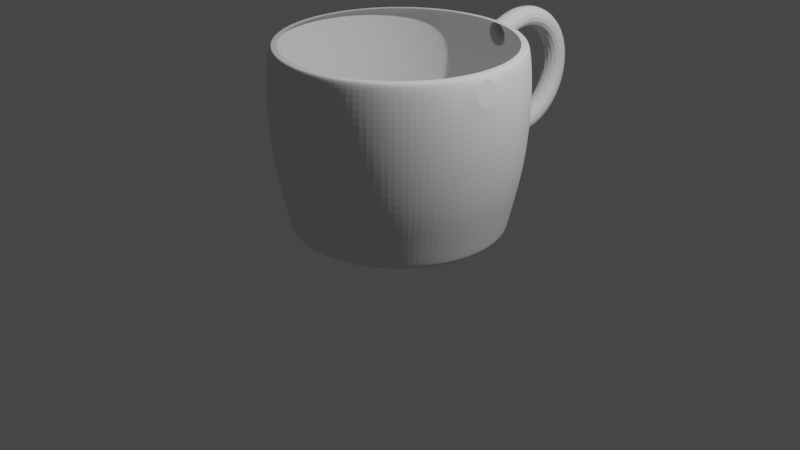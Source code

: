 # Source: mug.blend  (saved by Blender 3.2.14; exported with 4.5.12 LTS)
import bpy
from mathutils import Matrix  # noqa: F401  (used for matrix-valued properties, if any)

bpy.ops.wm.read_factory_settings(use_empty=True)
scene = bpy.context.scene
scene.name = 'Scene'

# ---- collections
col_collection = bpy.data.collections.new('Collection'); scene.collection.children.link(col_collection)

# ---- world
world_world = bpy.data.worlds.new('World'); scene.world = world_world
world_world.use_nodes = True; world_world.node_tree.nodes.clear()
_N = world_world.node_tree.nodes; _L = world_world.node_tree.links
n0 = _N.new('ShaderNodeOutputWorld'); n0.name = 'World Output'; n0.location = (300, 300)
n1 = _N.new('ShaderNodeBackground'); n1.name = 'Background'; n1.location = (10, 300)
n1.inputs[0].default_value = (0.05088, 0.05088, 0.05088, 1.0)
_L.new(n1.outputs[0], n0.inputs[0])
n0.is_active_output = True
world_world.color = (0.05088, 0.05088, 0.05088)
world_world.use_sun_shadow = False
world_world.sun_shadow_jitter_overblur = 0.0

# ---- cameras
cam_camera = bpy.data.cameras.new('Camera')
cam_camera.clip_end = 100.0
cam_camera.ortho_scale = 7.314

# ---- lights
light_light = bpy.data.lights.new('Light', 'POINT')
light_light.transmission_factor = 0.0
light_light.energy = 1000.0
light_light.shadow_soft_size = 0.1
light_light.shadow_maximum_resolution = 0.006
light_light.use_absolute_resolution = True

# ---- meshes
me_circle = bpy.data.meshes.new('Circle')
me_circle.from_pydata([(1.545e-11, 1.008, -0.008799), (-0.1967, 0.9889, -0.008799), (-0.3859, 0.9315, -0.008799), (-0.5602, 0.8384, -0.008799), (-0.713, 0.713, -0.008799), (-0.8384, 0.5602, -0.008799), (-0.9315, 0.3859, -0.008799), (-0.9889, 0.1967, -0.008799), (-1.008, -4.398e-08, -0.008799), (-0.9889, -0.1967, -0.008799), (-0.9315, -0.3859, -0.008799), (-0.8384, -0.5602, -0.008799), (-0.713, -0.713, -0.008799), (-0.5602, -0.8384, -0.008799), (-0.3859, -0.9315, -0.008799), (-0.1967, -0.9889, -0.008799), (8.816e-08, -1.008, -0.008799), (0.1967, -0.9889, -0.008799), (0.3859, -0.9315, -0.008799), (0.5602, -0.8384, -0.008799), (0.713, -0.713, -0.008799), (0.8384, -0.5602, -0.008799), (0.9315, -0.3859, -0.008799), (0.9889, -0.1967, -0.008799), (1.008, 1.212e-08, -0.008799), (0.9889, 0.1967, -0.008799), (0.9315, 0.3859, -0.008799), (0.8384, 0.5602, -0.008799), (0.713, 0.713, -0.008799), (0.5602, 0.8384, -0.008799), (0.3859, 0.9315, -0.008799), (0.1967, 0.9889, -0.008799), (1.522e-09, 1.15, 1.857), (-0.2244, 1.128, 1.857), (-0.4402, 1.063, 1.857), (-0.639, 0.9564, 1.857), (-0.8133, 0.8133, 1.857), (-0.9564, 0.639, 1.857), (-1.063, 0.4402, 1.857), (-1.128, 0.2244, 1.857), (-1.15, -4.783e-08, 1.857), (-1.128, -0.2244, 1.857), (-1.063, -0.4402, 1.857), (-0.9564, -0.639, 1.857), (-0.8133, -0.8133, 1.857), (-0.639, -0.9564, 1.857), (-0.4402, -1.063, 1.857), (-0.2244, -1.128, 1.857), (1.021e-07, -1.15, 1.857), (0.2244, -1.128, 1.857), (0.4402, -1.063, 1.857), (0.639, -0.9564, 1.857), (0.8133, -0.8133, 1.857), (0.9564, -0.639, 1.857), (1.063, -0.4402, 1.857), (1.128, -0.2244, 1.857), (1.15, 1.616e-08, 1.857), (1.128, 0.2244, 1.857), (1.063, 0.4402, 1.857), (0.9564, 0.639, 1.857), (0.8133, 0.8133, 1.857), (0.639, 0.9564, 1.857), (0.4402, 1.063, 1.857), (0.2244, 1.128, 1.857), (-3.198e-09, 0.7735, -0.02495), (-0.1509, 0.7586, -0.02495), (-0.296, 0.7146, -0.02495), (-0.4297, 0.6431, -0.02495), (-0.5469, 0.5469, -0.02495), (-0.6431, 0.4297, -0.02495), (-0.7146, 0.296, -0.02495), (-0.7586, 0.1509, -0.02495), (-0.7735, -3.805e-08, -0.02495), (-0.7586, -0.1509, -0.02495), (-0.7146, -0.296, -0.02495), (-0.6431, -0.4297, -0.02495), (-0.5469, -0.5469, -0.02495), (-0.4297, -0.6431, -0.02495), (-0.296, -0.7146, -0.02495), (-0.1509, -0.7586, -0.02495), (6.442e-08, -0.7735, -0.02495), (0.1509, -0.7586, -0.02495), (0.296, -0.7146, -0.02495), (0.4297, -0.6431, -0.02495), (0.5469, -0.5469, -0.02495), (0.6431, -0.4297, -0.02495), (0.7146, -0.296, -0.02495), (0.7586, -0.1509, -0.02495), (0.7735, 4.984e-09, -0.02495), (0.7586, 0.1509, -0.02495), (0.7146, 0.296, -0.02495), (0.6431, 0.4297, -0.02495), (0.5469, 0.5469, -0.02495), (0.4297, 0.6431, -0.02495), (0.296, 0.7146, -0.02495), (0.1509, 0.7586, -0.02495), (-3.196e-09, 0.772, -0.07223), (-0.1506, 0.7572, -0.07223), (-0.2954, 0.7132, -0.07223), (-0.4289, 0.6419, -0.07223), (-0.5459, 0.5459, -0.07223), (-0.6419, 0.4289, -0.07223), (-0.7132, 0.2954, -0.07223), (-0.7572, 0.1506, -0.07223), (-0.772, -3.8e-08, -0.07223), (-0.7572, -0.1506, -0.07223), (-0.7132, -0.2954, -0.07223), (-0.6419, -0.4289, -0.07223), (-0.5459, -0.5459, -0.07223), (-0.4289, -0.6419, -0.07223), (-0.2954, -0.7132, -0.07223), (-0.1506, -0.7572, -0.07223), (6.43e-08, -0.772, -0.07223), (0.1506, -0.7572, -0.07223), (0.2954, -0.7132, -0.07223), (0.4289, -0.6419, -0.07223), (0.5459, -0.5459, -0.07223), (0.6419, -0.4289, -0.07223), (0.7132, -0.2954, -0.07223), (0.7572, -0.1506, -0.07223), (0.772, 4.953e-09, -0.07223), (0.7572, 0.1506, -0.07223), (0.7132, 0.2954, -0.07223), (0.6419, 0.4289, -0.07223), (0.5459, 0.5459, -0.07223), (0.4289, 0.6419, -0.07223), (0.2954, 0.7132, -0.07223), (0.1506, 0.7572, -0.07223), (-4.323e-09, 0.7133, -0.08781), (-0.1392, 0.6996, -0.08781), (-0.273, 0.659, -0.08781), (-0.3963, 0.5931, -0.08781), (-0.5044, 0.5044, -0.08781), (-0.5931, 0.3963, -0.08781), (-0.659, 0.273, -0.08781), (-0.6996, 0.1392, -0.08781), (-0.7133, -3.708e-08, -0.08781), (-0.6996, -0.1392, -0.08781), (-0.659, -0.273, -0.08781), (-0.5931, -0.3963, -0.08781), (-0.5044, -0.5044, -0.08781), (-0.3963, -0.5931, -0.08781), (-0.273, -0.659, -0.08781), (-0.1392, -0.6996, -0.08781), (5.803e-08, -0.7133, -0.08781), (0.1392, -0.6996, -0.08781), (0.273, -0.659, -0.08781), (0.3963, -0.5931, -0.08781), (0.5044, -0.5044, -0.08781), (0.5931, -0.3963, -0.08781), (0.659, -0.273, -0.08781), (0.6996, -0.1392, -0.08781), (0.7133, 2.602e-09, -0.08781), (0.6996, 0.1392, -0.08781), (0.659, 0.273, -0.08781), (0.5931, 0.3963, -0.08781), (0.5044, 0.5044, -0.08781), (0.3963, 0.5931, -0.08781), (0.273, 0.659, -0.08781), (0.1392, 0.6996, -0.08781), (-4.325e-09, 0.7138, -0.04729), (-0.1393, 0.7001, -0.04729), (-0.2732, 0.6595, -0.04729), (-0.3966, 0.5935, -0.04729), (-0.5048, 0.5048, -0.04729), (-0.5935, 0.3966, -0.04729), (-0.6595, 0.2732, -0.04729), (-0.7001, 0.1393, -0.04729), (-0.7138, -3.71e-08, -0.04729), (-0.7001, -0.1393, -0.04729), (-0.6595, -0.2732, -0.04729), (-0.5935, -0.3966, -0.04729), (-0.5048, -0.5048, -0.04729), (-0.3966, -0.5935, -0.04729), (-0.2732, -0.6595, -0.04729), (-0.1393, -0.7001, -0.04729), (5.808e-08, -0.7138, -0.04729), (0.1393, -0.7001, -0.04729), (0.2732, -0.6595, -0.04729), (0.3966, -0.5935, -0.04729), (0.5048, -0.5048, -0.04729), (0.5935, -0.3966, -0.04729), (0.6595, -0.2732, -0.04729), (0.7001, -0.1393, -0.04729), (0.7138, 2.613e-09, -0.04729), (0.7001, 0.1393, -0.04729), (0.6595, 0.2732, -0.04729), (0.5935, 0.3966, -0.04729), (0.5048, 0.5048, -0.04729), (0.3966, 0.5935, -0.04729), (0.2732, 0.6595, -0.04729), (0.1393, 0.7001, -0.04729), (-2.304e-11, 0.003801, -0.02249), (-0.0007416, 0.003728, -0.02249), (-0.001455, 0.003512, -0.02249), (-0.002112, 0.00316, -0.02249), (-0.002688, 0.002688, -0.02249), (-0.00316, 0.002112, -0.02249), (-0.003512, 0.001455, -0.02249), (-0.003728, 0.0007415, -0.02249), (-0.003801, -1.317e-08, -0.02249), (-0.003728, -0.0007416, -0.02249), (-0.003512, -0.001455, -0.02249), (-0.003161, -0.002112, -0.02249), (-0.002688, -0.002688, -0.02249), (-0.002112, -0.003161, -0.02249), (-0.001455, -0.003512, -0.02249), (-0.0007416, -0.003728, -0.02249), (3.093e-10, -0.003801, -0.02249), (0.0007416, -0.003728, -0.02249), (0.001455, -0.003512, -0.02249), (0.002112, -0.003161, -0.02249), (0.002688, -0.002688, -0.02249), (0.00316, -0.002112, -0.02249), (0.003512, -0.001455, -0.02249), (0.003728, -0.0007416, -0.02249), (0.003801, -1.296e-08, -0.02249), (0.003728, 0.0007415, -0.02249), (0.003512, 0.001455, -0.02249), (0.003161, 0.002112, -0.02249), (0.002688, 0.002688, -0.02249), (0.002112, 0.00316, -0.02249), (0.001455, 0.003512, -0.02249), (0.0007416, 0.003728, -0.02249), (0.9542, -0.6376, 0.266), (1.01, -0.6746, 0.5637), (1.044, -0.6978, 0.892), (1.059, -0.7079, 1.23), (1.054, -0.7043, 1.558), (1.171, -0.4851, 1.558), (1.177, -0.4876, 1.23), (1.16, -0.4807, 0.892), (1.122, -0.4647, 0.5637), (1.06, -0.4392, 0.266), (-1.148, -4.845e-08, 0.266), (-1.214, -5.049e-08, 0.5637), (-1.256, -5.171e-08, 0.892), (-1.274, -5.217e-08, 1.23), (-1.268, -5.184e-08, 1.558), (-1.243, -0.2473, 1.558), (-1.25, -0.2486, 1.23), (-1.232, -0.245, 0.892), (-1.191, -0.2369, 0.5637), (-1.126, -0.2239, 0.266), (1.243, -0.2473, 1.558), (1.25, -0.2486, 1.23), (1.232, -0.245, 0.892), (1.191, -0.2369, 0.5637), (1.126, -0.2239, 0.266), (-1.171, -0.4851, 1.558), (-1.177, -0.4876, 1.23), (-1.16, -0.4807, 0.892), (-1.122, -0.4647, 0.5637), (-1.06, -0.4392, 0.266), (1.268, 1.679e-08, 1.558), (1.274, 1.678e-08, 1.23), (1.256, 1.622e-08, 0.892), (1.214, 1.516e-08, 0.5637), (1.148, 1.356e-08, 0.266), (-1.054, -0.7043, 1.558), (-1.059, -0.7079, 1.23), (-1.044, -0.6978, 0.892), (-1.01, -0.6746, 0.5637), (-0.9542, -0.6376, 0.266), (1.243, 0.2473, 1.558), (1.25, 0.2486, 1.23), (1.232, 0.245, 0.892), (1.191, 0.2369, 0.5637), (1.126, 0.2239, 0.266), (-0.8964, -0.8964, 1.558), (-0.901, -0.901, 1.23), (-0.8881, -0.8881, 0.892), (-0.8586, -0.8586, 0.5637), (-0.8115, -0.8115, 0.266), (1.171, 0.4851, 1.558), (1.177, 0.4876, 1.23), (1.16, 0.4807, 0.892), (1.122, 0.4647, 0.5637), (1.06, 0.4392, 0.266), (-0.7043, -1.054, 1.558), (-0.7079, -1.059, 1.23), (-0.6978, -1.044, 0.892), (-0.6746, -1.01, 0.5637), (-0.6376, -0.9542, 0.266), (1.054, 0.7043, 1.558), (1.059, 0.7079, 1.23), (1.044, 0.6978, 0.892), (1.01, 0.6746, 0.5637), (0.9542, 0.6376, 0.266), (-0.4851, -1.171, 1.558), (-0.4876, -1.177, 1.23), (-0.4807, -1.16, 0.892), (-0.4647, -1.122, 0.5637), (-0.4392, -1.06, 0.266), (-3.92e-09, 1.148, 0.266), (-3.093e-09, 1.274, 1.23), (-2.757e-09, 1.268, 1.558), (-0.2473, 1.243, 1.558), (-0.2486, 1.25, 1.23), (-0.245, 1.232, 0.892), (-0.2369, 1.191, 0.5637), (-0.2239, 1.126, 0.266), (0.8964, 0.8964, 1.558), (0.901, 0.901, 1.23), (0.8881, 0.8881, 0.892), (0.8586, 0.8586, 0.5637), (0.8115, 0.8115, 0.266), (-0.2473, -1.243, 1.558), (-0.2486, -1.25, 1.23), (-0.245, -1.232, 0.892), (-0.2369, -1.191, 0.5637), (-0.2239, -1.126, 0.266), (-0.4851, 1.171, 1.558), (-0.4876, 1.177, 1.23), (-0.4807, 1.16, 0.892), (-0.4647, 1.122, 0.5637), (-0.4392, 1.06, 0.266), (0.7043, 1.054, 1.558), (0.7079, 1.059, 1.23), (0.6978, 1.044, 0.892), (0.6746, 1.01, 0.5637), (0.6376, 0.9542, 0.266), (1.101e-07, -1.268, 1.558), (1.104e-07, -1.274, 1.23), (1.086e-07, -1.256, 0.892), (1.046e-07, -1.214, 0.5637), (9.856e-08, -1.148, 0.266), (-0.7043, 1.054, 1.558), (-0.7079, 1.059, 1.23), (-0.6978, 1.044, 0.892), (-0.6746, 1.01, 0.5637), (-0.6376, 0.9542, 0.266), (0.4851, 1.171, 1.558), (0.4876, 1.177, 1.23), (0.4807, 1.16, 0.892), (0.4647, 1.122, 0.5637), (0.4392, 1.06, 0.266), (0.2473, -1.243, 1.558), (0.2486, -1.25, 1.23), (0.245, -1.232, 0.892), (0.2369, -1.191, 0.5637), (0.2239, -1.126, 0.266), (-0.8964, 0.8964, 1.558), (-0.901, 0.901, 1.23), (-0.8881, 0.8881, 0.892), (-0.8586, 0.8586, 0.5637), (-0.8115, 0.8115, 0.266), (0.2473, 1.243, 1.558), (0.2486, 1.25, 1.23), (0.2239, 1.126, 0.266), (0.4851, -1.171, 1.558), (0.4876, -1.177, 1.23), (0.4807, -1.16, 0.892), (0.4647, -1.122, 0.5637), (0.4392, -1.06, 0.266), (-1.054, 0.7043, 1.558), (-1.059, 0.7079, 1.23), (-1.044, 0.6978, 0.892), (-1.01, 0.6746, 0.5637), (-0.9542, 0.6376, 0.266), (0.7043, -1.054, 1.558), (0.7079, -1.059, 1.23), (0.6978, -1.044, 0.892), (0.6746, -1.01, 0.5637), (0.6376, -0.9542, 0.266), (-1.171, 0.4851, 1.558), (-1.177, 0.4876, 1.23), (-1.16, 0.4807, 0.892), (-1.122, 0.4647, 0.5637), (-1.06, 0.4392, 0.266), (0.8964, -0.8964, 1.558), (0.901, -0.901, 1.23), (0.8881, -0.8881, 0.892), (0.8586, -0.8586, 0.5637), (0.8115, -0.8115, 0.266), (-1.243, 0.2473, 1.558), (-1.25, 0.2486, 1.23), (-1.232, 0.245, 0.892), (-1.191, 0.2369, 0.5637), (-1.126, 0.2239, 0.266), (-0.9795, -0.6545, 1.856), (-1.003, -0.6699, 1.854), (-1.088, -0.4508, 1.856), (-1.114, -0.4614, 1.854), (-1.155, -0.2298, 1.856), (-1.183, -0.2352, 1.854), (-1.178, -4.877e-08, 1.856), (-1.206, -4.97e-08, 1.854), (-1.155, 0.2298, 1.856), (-1.183, 0.2352, 1.854), (-1.088, 0.4508, 1.856), (-1.114, 0.4614, 1.854), (-0.9795, 0.6545, 1.856), (-1.003, 0.6699, 1.854), (0.2298, 1.155, 1.856), (0.2352, 1.183, 1.854), (-0.833, 0.833, 1.856), (-0.8526, 0.8526, 1.854), (0.4508, 1.088, 1.856), (0.4614, 1.114, 1.854), (-0.6545, 0.9795, 1.856), (-0.6699, 1.003, 1.854), (0.6545, 0.9795, 1.856), (0.6699, 1.003, 1.854), (-0.4508, 1.088, 1.856), (-0.4614, 1.114, 1.854), (0.833, 0.833, 1.856), (0.8526, 0.8526, 1.854), (-1.108e-09, 1.206, 1.854), (2.07e-10, 1.178, 1.856), (-0.2298, 1.155, 1.856), (-0.2352, 1.183, 1.854), (1.114, 0.4614, 1.854), (1.088, 0.4508, 1.856), (0.9795, 0.6545, 1.856), (1.003, 0.6699, 1.854), (-0.833, -0.833, 1.856), (-0.8526, -0.8526, 1.854), (-0.6545, -0.9795, 1.856), (-0.6699, -1.003, 1.854), (-0.4508, -1.088, 1.856), (-0.4614, -1.114, 1.854), (-0.2298, -1.155, 1.856), (-0.2352, -1.183, 1.854), (1.038e-07, -1.178, 1.856), (1.056e-07, -1.206, 1.854), (0.2298, -1.155, 1.856), (0.2352, -1.183, 1.854), (0.4508, -1.088, 1.856), (0.4614, -1.114, 1.854), (0.6545, -0.9795, 1.856), (0.6699, -1.003, 1.854), (0.833, -0.833, 1.856), (0.8526, -0.8526, 1.854), (0.9795, -0.6545, 1.856), (1.003, -0.6699, 1.854), (1.088, -0.4508, 1.856), (1.114, -0.4614, 1.854), (1.155, -0.2298, 1.856), (1.183, -0.2352, 1.854), (1.178, 1.617e-08, 1.856), (1.206, 1.617e-08, 1.854), (1.155, 0.2298, 1.856), (1.183, 0.2352, 1.854), (-0.2357, 1.185, 1.854), (-0.2412, 1.213, 1.828), (-2.452e-09, 1.236, 1.828), (-1.231e-09, 1.208, 1.854), (-0.4624, 1.116, 1.854), (-0.4732, 1.142, 1.828), (-0.6713, 1.005, 1.854), (-0.6869, 1.028, 1.828), (-0.8545, 0.8545, 1.854), (-0.8743, 0.8743, 1.828), (-1.005, 0.6713, 1.854), (-1.028, 0.6869, 1.828), (-1.116, 0.4624, 1.854), (-1.142, 0.4732, 1.828), (-1.185, 0.2357, 1.854), (-1.213, 0.2412, 1.828), (-1.208, -4.978e-08, 1.854), (-1.236, -5.073e-08, 1.828), (-1.185, -0.2357, 1.854), (-1.213, -0.2412, 1.828), (-1.116, -0.4624, 1.854), (-1.142, -0.4732, 1.828), (-1.005, -0.6713, 1.854), (-1.028, -0.6869, 1.828), (-0.8545, -0.8545, 1.854), (-0.8743, -0.8743, 1.828), (-0.6713, -1.005, 1.854), (-0.6869, -1.028, 1.828), (-0.4624, -1.116, 1.854), (-0.4732, -1.142, 1.828), (-0.2357, -1.185, 1.854), (-0.2412, -1.213, 1.828), (1.057e-07, -1.208, 1.854), (1.075e-07, -1.236, 1.828), (0.2357, -1.185, 1.854), (0.2412, -1.213, 1.828), (0.4624, -1.116, 1.854), (0.4732, -1.142, 1.828), (0.6713, -1.005, 1.854), (0.6869, -1.028, 1.828), (0.8545, -0.8545, 1.854), (0.8743, -0.8743, 1.828), (1.005, -0.6713, 1.854), (1.028, -0.6869, 1.828), (1.116, -0.4624, 1.854), (1.142, -0.4732, 1.828), (1.185, -0.2357, 1.854), (1.213, -0.2412, 1.828), (1.208, 1.617e-08, 1.854), (1.236, 1.623e-08, 1.828), (1.185, 0.2357, 1.854), (1.213, 0.2412, 1.828), (1.116, 0.4624, 1.854), (1.142, 0.4732, 1.828), (1.005, 0.6713, 1.854), (1.028, 0.6869, 1.828), (0.8545, 0.8545, 1.854), (0.8743, 0.8743, 1.828), (0.6713, 1.005, 1.854), (0.6869, 1.028, 1.828), (0.4624, 1.116, 1.854), (0.4732, 1.142, 1.828), (0.2357, 1.185, 1.854), (0.2412, 1.213, 1.828), (-0.2147, 1.079, 0.04561), (-0.2004, 1.008, -0.009898), (-0.2134, 1.073, 0.02755), (-0.211, 1.061, 0.0116), (-0.2078, 1.045, -0.0006773), (-0.2042, 1.027, -0.008086), (-9.813e-10, 1.027, -0.009898), (-4.09e-09, 1.101, 0.04561), (-1.95e-09, 1.047, -0.008086), (-2.794e-09, 1.065, -0.0006773), (-3.522e-09, 1.082, 0.0116), (-3.958e-09, 1.094, 0.02755), (-0.4212, 1.017, 0.04561), (-0.3932, 0.9492, -0.009898), (-0.4185, 1.01, 0.02755), (-0.4139, 0.9992, 0.0116), (-0.4077, 0.9843, -0.0006773), (-0.4006, 0.967, -0.008086), (-0.6114, 0.915, 0.04561), (-0.5708, 0.8543, -0.009898), (-0.6076, 0.9093, 0.02755), (-0.6009, 0.8993, 0.0116), (-0.5919, 0.8858, -0.0006773), (-0.5815, 0.8703, -0.008086), (-0.7782, 0.7782, 0.04561), (-0.7265, 0.7265, -0.009898), (-0.7733, 0.7733, 0.02755), (-0.7648, 0.7648, 0.0116), (-0.7533, 0.7533, -0.0006773), (-0.7401, 0.7401, -0.008086), (-0.915, 0.6114, 0.04561), (-0.8543, 0.5708, -0.009898), (-0.9093, 0.6076, 0.02755), (-0.8993, 0.6009, 0.0116), (-0.8858, 0.5919, -0.0006773), (-0.8703, 0.5815, -0.008086), (-1.017, 0.4212, 0.04561), (-0.9492, 0.3932, -0.009898), (-1.01, 0.4185, 0.02755), (-0.9992, 0.4139, 0.0116), (-0.9843, 0.4077, -0.0006773), (-0.967, 0.4006, -0.008086), (-1.079, 0.2147, 0.04561), (-1.008, 0.2004, -0.009898), (-1.073, 0.2134, 0.02755), (-1.061, 0.211, 0.0116), (-1.045, 0.2078, -0.0006773), (-1.027, 0.2042, -0.008086), (-1.101, -4.702e-08, 0.04561), (-1.027, -4.462e-08, -0.009898), (-1.094, -4.683e-08, 0.02755), (-1.082, -4.642e-08, 0.0116), (-1.065, -4.59e-08, -0.0006773), (-1.047, -4.529e-08, -0.008086), (-1.079, -0.2147, 0.04561), (-1.008, -0.2004, -0.009898), (-1.073, -0.2134, 0.02755), (-1.061, -0.211, 0.0116), (-1.045, -0.2078, -0.0006773), (-1.027, -0.2042, -0.008086), (-1.017, -0.4212, 0.04561), (-0.9492, -0.3932, -0.009898), (-1.01, -0.4185, 0.02755), (-0.9992, -0.4139, 0.0116), (-0.9843, -0.4077, -0.0006773), (-0.967, -0.4006, -0.008086), (-0.915, -0.6114, 0.04561), (-0.8543, -0.5708, -0.009898), (-0.9093, -0.6076, 0.02755), (-0.8993, -0.6009, 0.0116), (-0.8858, -0.5919, -0.0006773), (-0.8703, -0.5815, -0.008086), (-0.7782, -0.7782, 0.04561), (-0.7265, -0.7265, -0.009898), (-0.7733, -0.7733, 0.02755), (-0.7648, -0.7648, 0.0116), (-0.7533, -0.7533, -0.0006773), (-0.7401, -0.7401, -0.008086), (-0.6114, -0.915, 0.04561), (-0.5708, -0.8543, -0.009898), (-0.6076, -0.9093, 0.02755), (-0.6009, -0.8993, 0.0116), (-0.5919, -0.8858, -0.0006773), (-0.5815, -0.8703, -0.008086), (-0.4212, -1.017, 0.04561), (-0.3932, -0.9492, -0.009898), (-0.4185, -1.01, 0.02755), (-0.4139, -0.9992, 0.0116), (-0.4077, -0.9843, -0.0006773), (-0.4006, -0.967, -0.008086), (-0.2147, -1.079, 0.04561), (-0.2004, -1.008, -0.009898), (-0.2134, -1.073, 0.02755), (-0.211, -1.061, 0.0116), (-0.2078, -1.045, -0.0006773), (-0.2042, -1.027, -0.008086), (9.425e-08, -1.101, 0.04561), (8.935e-08, -1.027, -0.009898), (9.371e-08, -1.094, 0.02755), (9.284e-08, -1.082, 0.0116), (9.176e-08, -1.065, -0.0006773), (9.054e-08, -1.047, -0.008086), (0.2147, -1.079, 0.04561), (0.2004, -1.008, -0.009898), (0.2134, -1.073, 0.02755), (0.211, -1.061, 0.0116), (0.2078, -1.045, -0.0006773), (0.2042, -1.027, -0.008086), (0.4212, -1.017, 0.04561), (0.3932, -0.9492, -0.009898), (0.4185, -1.01, 0.02755), (0.4139, -0.9992, 0.0116), (0.4077, -0.9843, -0.0006773), (0.4006, -0.967, -0.008086), (0.6114, -0.915, 0.04561), (0.5708, -0.8543, -0.009898), (0.6076, -0.9093, 0.02755), (0.6009, -0.8993, 0.0116), (0.5919, -0.8858, -0.0006773), (0.5815, -0.8703, -0.008086), (0.7782, -0.7782, 0.04561), (0.7265, -0.7265, -0.009898), (0.7733, -0.7733, 0.02755), (0.7648, -0.7648, 0.0116), (0.7533, -0.7533, -0.0006773), (0.7401, -0.7401, -0.008086), (0.915, -0.6114, 0.04561), (0.8543, -0.5708, -0.009898), (0.9093, -0.6076, 0.02755), (0.8993, -0.6009, 0.0116), (0.8858, -0.5919, -0.0006773), (0.8703, -0.5815, -0.008086), (1.017, -0.4212, 0.04561), (0.9492, -0.3932, -0.009898), (1.01, -0.4185, 0.02755), (0.9992, -0.4139, 0.0116), (0.9843, -0.4077, -0.0006773), (0.967, -0.4006, -0.008086), (1.079, -0.2147, 0.04561), (1.008, -0.2004, -0.009898), (1.073, -0.2134, 0.02755), (1.061, -0.211, 0.0116), (1.045, -0.2078, -0.0006773), (1.027, -0.2042, -0.008086), (1.101, 1.243e-08, 0.04561), (1.027, 1.212e-08, -0.009898), (1.094, 1.228e-08, 0.02755), (1.082, 1.222e-08, 0.0116), (1.065, 1.217e-08, -0.0006773), (1.047, 1.211e-08, -0.008086), (1.079, 0.2147, 0.04561), (1.008, 0.2004, -0.009898), (1.073, 0.2134, 0.02755), (1.061, 0.211, 0.0116), (1.045, 0.2078, -0.0006773), (1.027, 0.2042, -0.008086), (1.017, 0.4212, 0.04561), (0.9492, 0.3932, -0.009898), (1.01, 0.4185, 0.02755), (0.9992, 0.4139, 0.0116), (0.9843, 0.4077, -0.0006773), (0.967, 0.4006, -0.008086), (0.915, 0.6114, 0.04561), (0.8543, 0.5708, -0.009898), (0.9093, 0.6076, 0.02755), (0.8993, 0.6009, 0.0116), (0.8858, 0.5919, -0.0006773), (0.8703, 0.5815, -0.008086), (0.7782, 0.7782, 0.04561), (0.7265, 0.7265, -0.009898), (0.7733, 0.7733, 0.02755), (0.7648, 0.7648, 0.0116), (0.7533, 0.7533, -0.0006773), (0.7401, 0.7401, -0.008086), (0.6114, 0.915, 0.04561), (0.5708, 0.8543, -0.009898), (0.6076, 0.9093, 0.02755), (0.6009, 0.8993, 0.0116), (0.5919, 0.8858, -0.0006773), (0.5815, 0.8703, -0.008086), (0.4212, 1.017, 0.04561), (0.3932, 0.9492, -0.009898), (0.4185, 1.01, 0.02755), (0.4139, 0.9992, 0.0116), (0.4077, 0.9843, -0.0006773), (0.4006, 0.967, -0.008086), (0.2147, 1.079, 0.04561), (0.2004, 1.008, -0.009898), (0.2134, 1.073, 0.02755), (0.211, 1.061, 0.0116), (0.2078, 1.045, -0.0006773), (0.2042, 1.027, -0.008086), (1.243, -0.2473, 1.558), (1.268, 1.679e-08, 1.558), (1.213, -0.2412, 1.828), (1.236, 1.623e-08, 1.828), (-2.757e-09, 1.268, 1.558), (0.2473, 1.243, 1.558), (-2.452e-09, 1.236, 1.828), (0.2412, 1.213, 1.828), (-2.757e-09, 1.268, 1.558), (0.2473, 1.243, 1.558), (-2.452e-09, 1.236, 1.828), (0.2412, 1.213, 1.828), (-2.757e-09, 1.268, 1.558), (0.2473, 1.243, 1.558), (-2.452e-09, 1.236, 1.828), (0.2412, 1.213, 1.828), (-2.757e-09, 1.268, 1.558), (0.2473, 1.243, 1.558), (-2.452e-09, 1.236, 1.828), (0.2412, 1.213, 1.828), (-2.757e-09, 1.268, 1.558), (0.2473, 1.243, 1.558), (-2.452e-09, 1.236, 1.828), (0.2412, 1.213, 1.828), (-2.757e-09, 1.268, 1.558), (0.2473, 1.243, 1.558), (-2.452e-09, 1.236, 1.828), (0.2412, 1.213, 1.828), (-2.757e-09, 1.268, 1.558), (0.2473, 1.243, 1.558), (-2.452e-09, 1.236, 1.828), (0.2412, 1.213, 1.828), (-2.757e-09, 1.268, 1.558), (0.2473, 1.243, 1.558), (-2.452e-09, 1.236, 1.828), (0.2412, 1.213, 1.828), (-2.757e-09, 1.268, 1.558), (0.2473, 1.243, 1.558), (-2.452e-09, 1.236, 1.828), (0.2412, 1.213, 1.828), (-2.757e-09, 1.268, 1.558), (0.2473, 1.243, 1.558), (-2.452e-09, 1.236, 1.828), (0.2412, 1.213, 1.828), (-2.757e-09, 1.268, 1.558), (0.2473, 1.243, 1.558), (-2.452e-09, 1.236, 1.828), (0.2412, 1.213, 1.828), (-2.757e-09, 1.268, 1.558), (0.2473, 1.243, 1.558), (-2.452e-09, 1.236, 1.828), (0.2412, 1.213, 1.828), (-2.757e-09, 1.404, 1.651), (0.2473, 1.381, 1.66), (-2.452e-09, 1.468, 1.915), (0.2412, 1.446, 1.924), (-2.757e-09, 1.564, 1.692), (0.2473, 1.546, 1.707), (-2.452e-09, 1.715, 1.917), (0.2412, 1.697, 1.933), (-2.757e-09, 1.728, 1.674), (0.2473, 1.716, 1.695), (-2.452e-09, 1.948, 1.834), (0.2412, 1.936, 1.854), (-2.757e-09, 1.876, 1.601), (0.2473, 1.872, 1.625), (-2.452e-09, 2.138, 1.675), (0.2412, 2.134, 1.698), (-2.757e-09, 1.99, 1.481), (0.2473, 1.994, 1.505), (-2.452e-09, 2.261, 1.46), (0.2412, 2.265, 1.484), (-2.757e-09, 2.055, 1.33), (0.2473, 2.068, 1.35), (-2.452e-09, 2.302, 1.216), (0.2412, 2.314, 1.237), (-2.757e-09, 2.064, 1.165), (0.2473, 2.083, 1.18), (-2.452e-09, 2.257, 0.9732), (0.2412, 2.275, 0.988), (-2.757e-09, 2.015, 1.007), (0.2473, 2.038, 1.015), (-2.452e-09, 2.13, 0.7608), (0.2412, 2.152, 0.7682), (-2.757e-09, 1.915, 0.8759), (0.2473, 1.939, 0.8751), (-2.452e-09, 1.938, 0.6051), (0.2412, 1.961, 0.6043), (-2.757e-09, 1.776, 0.7874), (0.2473, 1.798, 0.7782), (-2.452e-09, 1.703, 0.5254), (0.2412, 1.725, 0.5165), (-2.757e-09, 1.615, 0.7523), (0.2473, 1.633, 0.736), (-2.452e-09, 1.456, 0.5316), (0.2412, 1.474, 0.5156), (-2.757e-09, 1.451, 0.7752), (0.2473, 1.462, 0.7536), (-2.452e-09, 1.226, 0.6227), (-0.01058, 1.213, 0.5637), (-3.703e-09, 1.212, 0.5533), (0.01058, 1.213, 0.5637), (-3.38e-09, 1.266, 0.8862), (-0.01038, 1.256, 0.9028), (0.2551, 1.229, 0.9028), (0.2451, 1.242, 0.8862), (0.2471, 1.188, 0.5637), (0.238, 1.202, 0.5731), (0.2263, 1.192, 0.5637), (0.2364, 1.189, 0.5533), (-2.672e-09, 1.224, 0.6123), (-2.91e-09, 1.236, 0.6188), (-2.464e-09, 1.235, 0.6287), (0.2412, 1.247, 0.598), (0.2405, 1.229, 0.5949), (0.2415, 1.246, 0.6076)], [], [(622, 616, 354, 364), (269, 259, 467, 469), (610, 604, 326, 341), (259, 249, 465, 467), (604, 598, 311, 326), (249, 239, 463, 465), (598, 592, 293, 311), (239, 238, 461, 463), (592, 586, 283, 293), (238, 375, 459, 461), (586, 580, 273, 283), (375, 365, 457, 459), (580, 574, 263, 273), (365, 355, 455, 457), (405, 401, 450, 448), (574, 568, 253, 263), (355, 342, 453, 455), (347, 332, 505, 507), (568, 562, 243, 253), (342, 327, 451, 453), (332, 317, 503, 505), (562, 556, 234, 243), (327, 312, 449, 451), (317, 302, 501, 503), (556, 550, 379, 234), (347, 507, 707, 705), (302, 284, 499, 501), (550, 544, 369, 379), (312, 297, 445, 449), (415, 407, 500, 498), (544, 538, 359, 369), (515, 694, 349, 294), (13, 14, 78, 77), (0, 1, 65, 64), (27, 28, 92, 91), (14, 15, 79, 78), (1, 2, 66, 65), (28, 29, 93, 92), (15, 16, 80, 79), (2, 3, 67, 66), (29, 30, 94, 93), (16, 17, 81, 80), (3, 4, 68, 67), (30, 31, 95, 94), (17, 18, 82, 81), (4, 5, 69, 68), (31, 0, 64, 95), (18, 19, 83, 82), (5, 6, 70, 69), (19, 20, 84, 83), (6, 7, 71, 70), (20, 21, 85, 84), (7, 8, 72, 71), (21, 22, 86, 85), (8, 9, 73, 72), (22, 23, 87, 86), (9, 10, 74, 73), (23, 24, 88, 87), (10, 11, 75, 74), (24, 25, 89, 88), (11, 12, 76, 75), (25, 26, 90, 89), (12, 13, 77, 76), (26, 27, 91, 90), (88, 89, 121, 120), (75, 76, 108, 107), (89, 90, 122, 121), (76, 77, 109, 108), (90, 91, 123, 122), (77, 78, 110, 109), (64, 65, 97, 96), (91, 92, 124, 123), (78, 79, 111, 110), (65, 66, 98, 97), (92, 93, 125, 124), (79, 80, 112, 111), (66, 67, 99, 98), (93, 94, 126, 125), (80, 81, 113, 112), (67, 68, 100, 99), (94, 95, 127, 126), (81, 82, 114, 113), (68, 69, 101, 100), (95, 64, 96, 127), (82, 83, 115, 114), (69, 70, 102, 101), (83, 84, 116, 115), (70, 71, 103, 102), (84, 85, 117, 116), (71, 72, 104, 103), (85, 86, 118, 117), (72, 73, 105, 104), (86, 87, 119, 118), (73, 74, 106, 105), (87, 88, 120, 119), (74, 75, 107, 106), (115, 116, 148, 147), (102, 103, 135, 134), (116, 117, 149, 148), (103, 104, 136, 135), (117, 118, 150, 149), (104, 105, 137, 136), (118, 119, 151, 150), (105, 106, 138, 137), (119, 120, 152, 151), (106, 107, 139, 138), (120, 121, 153, 152), (107, 108, 140, 139), (121, 122, 154, 153), (108, 109, 141, 140), (122, 123, 155, 154), (109, 110, 142, 141), (96, 97, 129, 128), (123, 124, 156, 155), (110, 111, 143, 142), (97, 98, 130, 129), (124, 125, 157, 156), (111, 112, 144, 143), (98, 99, 131, 130), (125, 126, 158, 157), (112, 113, 145, 144), (99, 100, 132, 131), (126, 127, 159, 158), (113, 114, 146, 145), (100, 101, 133, 132), (127, 96, 128, 159), (114, 115, 147, 146), (101, 102, 134, 133), (139, 140, 172, 171), (153, 154, 186, 185), (140, 141, 173, 172), (154, 155, 187, 186), (141, 142, 174, 173), (128, 129, 161, 160), (155, 156, 188, 187), (142, 143, 175, 174), (129, 130, 162, 161), (156, 157, 189, 188), (143, 144, 176, 175), (130, 131, 163, 162), (157, 158, 190, 189), (144, 145, 177, 176), (131, 132, 164, 163), (158, 159, 191, 190), (145, 146, 178, 177), (132, 133, 165, 164), (159, 128, 160, 191), (146, 147, 179, 178), (133, 134, 166, 165), (147, 148, 180, 179), (134, 135, 167, 166), (148, 149, 181, 180), (135, 136, 168, 167), (149, 150, 182, 181), (136, 137, 169, 168), (150, 151, 183, 182), (137, 138, 170, 169), (151, 152, 184, 183), (138, 139, 171, 170), (152, 153, 185, 184), (174, 175, 207, 206), (161, 162, 194, 193), (188, 189, 221, 220), (175, 176, 208, 207), (162, 163, 195, 194), (189, 190, 222, 221), (176, 177, 209, 208), (163, 164, 196, 195), (190, 191, 223, 222), (177, 178, 210, 209), (164, 165, 197, 196), (191, 160, 192, 223), (178, 179, 211, 210), (165, 166, 198, 197), (179, 180, 212, 211), (166, 167, 199, 198), (180, 181, 213, 212), (167, 168, 200, 199), (181, 182, 214, 213), (168, 169, 201, 200), (182, 183, 215, 214), (169, 170, 202, 201), (183, 184, 216, 215), (170, 171, 203, 202), (184, 185, 217, 216), (171, 172, 204, 203), (185, 186, 218, 217), (172, 173, 205, 204), (186, 187, 219, 218), (173, 174, 206, 205), (160, 161, 193, 192), (187, 188, 220, 219), (437, 439, 490, 488), (385, 383, 464, 462), (439, 441, 492, 490), (383, 381, 466, 464), (441, 443, 494, 492), (381, 417, 468, 466), (443, 412, 496, 494), (417, 419, 470, 468), (284, 274, 497, 499), (419, 421, 472, 470), (412, 415, 498, 496), (421, 423, 474, 472), (411, 405, 448, 444), (407, 403, 502, 500), (423, 425, 476, 474), (297, 296, 446, 445), (403, 399, 504, 502), (425, 427, 478, 476), (401, 397, 452, 450), (399, 395, 506, 504), (427, 429, 480, 478), (397, 393, 454, 452), (429, 431, 482, 480), (393, 391, 456, 454), (395, 408, 447, 506), (431, 433, 484, 482), (391, 389, 458, 456), (433, 435, 486, 484), (389, 387, 460, 458), (435, 437, 488, 486), (387, 385, 462, 460), (279, 269, 469, 471), (628, 622, 364, 374), (289, 279, 471, 473), (634, 628, 374, 224), (307, 289, 473, 475), (640, 634, 224, 233), (322, 307, 475, 477), (646, 640, 233, 248), (337, 322, 477, 479), (652, 646, 248, 258), (350, 337, 479, 481), (658, 652, 258, 268), (360, 350, 481, 483), (664, 658, 268, 278), (370, 360, 483, 485), (670, 664, 278, 288), (228, 370, 485, 487), (676, 670, 288, 306), (0, 31, 695, 514), (229, 228, 487, 489), (682, 676, 306, 321), (520, 508, 301, 316), (244, 229, 489, 491), (688, 682, 321, 336), (532, 526, 331, 346), (694, 688, 336, 349), (538, 532, 346, 359), (264, 254, 493, 495), (6, 5, 539, 545), (274, 264, 495, 497), (9, 8, 557, 563), (234, 379, 378, 235), (235, 378, 377, 236), (236, 377, 376, 237), (237, 376, 375, 238), (21, 20, 629, 635), (224, 374, 373, 225), (225, 373, 372, 226), (226, 372, 371, 227), (227, 371, 370, 228), (8, 7, 551, 557), (379, 369, 368, 378), (378, 368, 367, 377), (377, 367, 366, 376), (376, 366, 365, 375), (20, 19, 623, 629), (374, 364, 363, 373), (373, 363, 362, 372), (372, 362, 361, 371), (371, 361, 360, 370), (7, 6, 545, 551), (369, 359, 358, 368), (368, 358, 357, 367), (367, 357, 356, 366), (366, 356, 355, 365), (19, 18, 617, 623), (364, 354, 353, 363), (363, 353, 352, 362), (362, 352, 351, 361), (361, 351, 350, 360), (526, 520, 316, 331), (300, 799, 803, 299), (806, 335, 334, 804), (796, 797, 805, 802), (295, 348, 347, 296), (5, 4, 533, 539), (359, 346, 345, 358), (358, 345, 344, 357), (357, 344, 343, 356), (356, 343, 342, 355), (18, 17, 611, 617), (354, 341, 340, 353), (353, 340, 339, 352), (352, 339, 338, 351), (351, 338, 337, 350), (31, 30, 689, 695), (795, 794, 811, 813), (349, 336, 335, 806, 809), (797, 815, 814, 807, 805), (348, 333, 332, 347), (4, 3, 527, 533), (346, 331, 330, 345), (345, 330, 329, 344), (344, 329, 328, 343), (343, 328, 327, 342), (616, 610, 341, 354), (341, 326, 325, 340), (340, 325, 324, 339), (339, 324, 323, 338), (338, 323, 322, 337), (30, 29, 683, 689), (336, 321, 320, 335), (335, 320, 319, 334), (334, 319, 318, 333), (333, 318, 317, 332), (3, 2, 521, 527), (331, 316, 315, 330), (330, 315, 314, 329), (329, 314, 313, 328), (328, 313, 312, 327), (17, 16, 605, 611), (326, 311, 310, 325), (325, 310, 309, 324), (324, 309, 308, 323), (323, 308, 307, 322), (29, 28, 677, 683), (321, 306, 305, 320), (320, 305, 304, 319), (319, 304, 303, 318), (318, 303, 302, 317), (1, 0, 514, 509), (316, 301, 300, 315), (315, 300, 299, 314), (314, 299, 298, 313), (313, 298, 297, 312), (16, 15, 599, 605), (311, 293, 292, 310), (310, 292, 291, 309), (309, 291, 290, 308), (308, 290, 289, 307), (28, 27, 671, 677), (306, 288, 287, 305), (305, 287, 286, 304), (304, 286, 285, 303), (303, 285, 284, 302), (2, 1, 509, 521), (810, 812, 796, 802, 798), (814, 810, 798, 801, 808, 807), (803, 804, 348, 295), (298, 295, 296, 297), (15, 14, 593, 599), (293, 283, 282, 292), (292, 282, 281, 291), (291, 281, 280, 290), (290, 280, 279, 289), (27, 26, 665, 671), (288, 278, 277, 287), (287, 277, 276, 286), (286, 276, 275, 285), (285, 275, 274, 284), (14, 13, 587, 593), (283, 273, 272, 282), (282, 272, 271, 281), (281, 271, 270, 280), (280, 270, 269, 279), (26, 25, 659, 665), (278, 268, 267, 277), (277, 267, 266, 276), (276, 266, 265, 275), (275, 265, 264, 274), (13, 12, 581, 587), (273, 263, 262, 272), (272, 262, 261, 271), (271, 261, 260, 270), (270, 260, 259, 269), (25, 24, 653, 659), (268, 258, 257, 267), (267, 257, 256, 266), (266, 256, 255, 265), (265, 255, 254, 264), (12, 11, 575, 581), (263, 253, 252, 262), (262, 252, 251, 261), (261, 251, 250, 260), (260, 250, 249, 259), (24, 23, 647, 653), (258, 248, 247, 257), (257, 247, 246, 256), (256, 246, 245, 255), (255, 245, 244, 254), (11, 10, 569, 575), (253, 243, 242, 252), (252, 242, 241, 251), (251, 241, 240, 250), (250, 240, 239, 249), (23, 22, 641, 647), (248, 233, 232, 247), (247, 232, 231, 246), (246, 231, 230, 245), (245, 230, 229, 244), (10, 9, 563, 569), (243, 234, 235, 242), (242, 235, 236, 241), (241, 236, 237, 240), (240, 237, 238, 239), (22, 21, 635, 641), (233, 224, 225, 232), (232, 225, 226, 231), (231, 226, 227, 230), (230, 227, 228, 229), (57, 58, 413, 442), (442, 413, 412, 443), (56, 57, 442, 440), (440, 442, 443, 441), (55, 56, 440, 438), (438, 440, 441, 439), (54, 55, 438, 436), (436, 438, 439, 437), (53, 54, 436, 434), (434, 436, 437, 435), (52, 53, 434, 432), (432, 434, 435, 433), (51, 52, 432, 430), (430, 432, 433, 431), (50, 51, 430, 428), (428, 430, 431, 429), (49, 50, 428, 426), (426, 428, 429, 427), (48, 49, 426, 424), (424, 426, 427, 425), (47, 48, 424, 422), (422, 424, 425, 423), (46, 47, 422, 420), (420, 422, 423, 421), (45, 46, 420, 418), (418, 420, 421, 419), (44, 45, 418, 416), (416, 418, 419, 417), (58, 59, 414, 413), (413, 414, 415, 412), (32, 33, 410, 409), (409, 410, 411, 408), (59, 60, 406, 414), (414, 406, 407, 415), (33, 34, 404, 410), (410, 404, 405, 411), (60, 61, 402, 406), (406, 402, 403, 407), (34, 35, 400, 404), (404, 400, 401, 405), (61, 62, 398, 402), (402, 398, 399, 403), (35, 36, 396, 400), (400, 396, 397, 401), (62, 63, 394, 398), (398, 394, 395, 399), (36, 37, 392, 396), (396, 392, 393, 397), (63, 32, 409, 394), (394, 409, 408, 395), (37, 38, 390, 392), (392, 390, 391, 393), (38, 39, 388, 390), (390, 388, 389, 391), (39, 40, 386, 388), (388, 386, 387, 389), (40, 41, 384, 386), (386, 384, 385, 387), (41, 42, 382, 384), (384, 382, 383, 385), (42, 43, 380, 382), (382, 380, 381, 383), (43, 44, 416, 380), (380, 416, 417, 381), (445, 446, 447, 444), (449, 445, 444, 448), (451, 449, 448, 450), (453, 451, 450, 452), (455, 453, 452, 454), (457, 455, 454, 456), (459, 457, 456, 458), (461, 459, 458, 460), (463, 461, 460, 462), (465, 463, 462, 464), (467, 465, 464, 466), (469, 467, 466, 468), (471, 469, 468, 470), (473, 471, 470, 472), (475, 473, 472, 474), (477, 475, 474, 476), (479, 477, 476, 478), (481, 479, 478, 480), (483, 481, 480, 482), (485, 483, 482, 484), (487, 485, 484, 486), (489, 487, 486, 488), (491, 489, 488, 490), (493, 491, 490, 492), (495, 493, 492, 494), (497, 495, 494, 496), (499, 497, 496, 498), (501, 499, 498, 500), (503, 501, 500, 502), (505, 503, 502, 504), (507, 505, 504, 506), (446, 507, 506, 447), (408, 411, 444, 447), (509, 514, 516, 513), (513, 516, 517, 512), (512, 517, 518, 511), (511, 518, 519, 510), (510, 519, 515, 508), (521, 509, 513, 525), (525, 513, 512, 524), (524, 512, 511, 523), (523, 511, 510, 522), (522, 510, 508, 520), (527, 521, 525, 531), (531, 525, 524, 530), (530, 524, 523, 529), (529, 523, 522, 528), (528, 522, 520, 526), (533, 527, 531, 537), (537, 531, 530, 536), (536, 530, 529, 535), (535, 529, 528, 534), (534, 528, 526, 532), (539, 533, 537, 543), (543, 537, 536, 542), (542, 536, 535, 541), (541, 535, 534, 540), (540, 534, 532, 538), (545, 539, 543, 549), (549, 543, 542, 548), (548, 542, 541, 547), (547, 541, 540, 546), (546, 540, 538, 544), (551, 545, 549, 555), (555, 549, 548, 554), (554, 548, 547, 553), (553, 547, 546, 552), (552, 546, 544, 550), (557, 551, 555, 561), (561, 555, 554, 560), (560, 554, 553, 559), (559, 553, 552, 558), (558, 552, 550, 556), (563, 557, 561, 567), (567, 561, 560, 566), (566, 560, 559, 565), (565, 559, 558, 564), (564, 558, 556, 562), (569, 563, 567, 573), (573, 567, 566, 572), (572, 566, 565, 571), (571, 565, 564, 570), (570, 564, 562, 568), (575, 569, 573, 579), (579, 573, 572, 578), (578, 572, 571, 577), (577, 571, 570, 576), (576, 570, 568, 574), (581, 575, 579, 585), (585, 579, 578, 584), (584, 578, 577, 583), (583, 577, 576, 582), (582, 576, 574, 580), (587, 581, 585, 591), (591, 585, 584, 590), (590, 584, 583, 589), (589, 583, 582, 588), (588, 582, 580, 586), (593, 587, 591, 597), (597, 591, 590, 596), (596, 590, 589, 595), (595, 589, 588, 594), (594, 588, 586, 592), (599, 593, 597, 603), (603, 597, 596, 602), (602, 596, 595, 601), (601, 595, 594, 600), (600, 594, 592, 598), (605, 599, 603, 609), (609, 603, 602, 608), (608, 602, 601, 607), (607, 601, 600, 606), (606, 600, 598, 604), (611, 605, 609, 615), (615, 609, 608, 614), (614, 608, 607, 613), (613, 607, 606, 612), (612, 606, 604, 610), (617, 611, 615, 621), (621, 615, 614, 620), (620, 614, 613, 619), (619, 613, 612, 618), (618, 612, 610, 616), (623, 617, 621, 627), (627, 621, 620, 626), (626, 620, 619, 625), (625, 619, 618, 624), (624, 618, 616, 622), (629, 623, 627, 633), (633, 627, 626, 632), (632, 626, 625, 631), (631, 625, 624, 630), (630, 624, 622, 628), (635, 629, 633, 639), (639, 633, 632, 638), (638, 632, 631, 637), (637, 631, 630, 636), (636, 630, 628, 634), (641, 635, 639, 645), (645, 639, 638, 644), (644, 638, 637, 643), (643, 637, 636, 642), (642, 636, 634, 640), (647, 641, 645, 651), (651, 645, 644, 650), (650, 644, 643, 649), (649, 643, 642, 648), (648, 642, 640, 646), (653, 647, 651, 657), (657, 651, 650, 656), (656, 650, 649, 655), (655, 649, 648, 654), (654, 648, 646, 652), (659, 653, 657, 663), (663, 657, 656, 662), (662, 656, 655, 661), (661, 655, 654, 660), (660, 654, 652, 658), (665, 659, 663, 669), (669, 663, 662, 668), (668, 662, 661, 667), (667, 661, 660, 666), (666, 660, 658, 664), (671, 665, 669, 675), (675, 669, 668, 674), (674, 668, 667, 673), (673, 667, 666, 672), (672, 666, 664, 670), (677, 671, 675, 681), (681, 675, 674, 680), (680, 674, 673, 679), (679, 673, 672, 678), (678, 672, 670, 676), (683, 677, 681, 687), (687, 681, 680, 686), (686, 680, 679, 685), (685, 679, 678, 684), (684, 678, 676, 682), (689, 683, 687, 693), (693, 687, 686, 692), (692, 686, 685, 691), (691, 685, 684, 690), (690, 684, 682, 688), (695, 689, 693, 699), (699, 693, 692, 698), (698, 692, 691, 697), (697, 691, 690, 696), (696, 690, 688, 694), (514, 695, 699, 516), (516, 699, 698, 517), (517, 698, 697, 518), (518, 697, 696, 519), (519, 696, 694, 515), (508, 515, 294, 301), (701, 700, 702, 703), (706, 704, 708, 710), (296, 347, 705, 704), (446, 296, 704, 706), (507, 446, 706, 707), (710, 708, 712, 714), (704, 705, 709, 708), (705, 707, 711, 709), (707, 706, 710, 711), (713, 715, 719, 717), (708, 709, 713, 712), (709, 711, 715, 713), (711, 710, 714, 715), (718, 716, 720, 722), (715, 714, 718, 719), (714, 712, 716, 718), (712, 713, 717, 716), (720, 721, 725, 724), (716, 717, 721, 720), (717, 719, 723, 721), (719, 718, 722, 723), (725, 727, 731, 729), (721, 723, 727, 725), (723, 722, 726, 727), (722, 720, 724, 726), (730, 728, 732, 734), (727, 726, 730, 731), (726, 724, 728, 730), (724, 725, 729, 728), (733, 735, 739, 737), (728, 729, 733, 732), (729, 731, 735, 733), (731, 730, 734, 735), (739, 738, 742, 743), (735, 734, 738, 739), (734, 732, 736, 738), (732, 733, 737, 736), (742, 740, 744, 746), (738, 736, 740, 742), (736, 737, 741, 740), (737, 739, 743, 741), (745, 747, 751, 749), (740, 741, 745, 744), (741, 743, 747, 745), (743, 742, 746, 747), (749, 751, 755, 753), (747, 746, 750, 751), (746, 744, 748, 750), (744, 745, 749, 748), (754, 752, 756, 758), (751, 750, 754, 755), (750, 748, 752, 754), (748, 749, 753, 752), (756, 757, 761, 760), (752, 753, 757, 756), (753, 755, 759, 757), (755, 754, 758, 759), (761, 763, 767, 765), (757, 759, 763, 761), (759, 758, 762, 763), (758, 756, 760, 762), (766, 764, 768, 770), (763, 762, 766, 767), (762, 760, 764, 766), (760, 761, 765, 764), (769, 771, 775, 773), (764, 765, 769, 768), (765, 767, 771, 769), (767, 766, 770, 771), (775, 774, 778, 779), (771, 770, 774, 775), (770, 768, 772, 774), (768, 769, 773, 772), (778, 776, 780, 782), (774, 772, 776, 778), (772, 773, 777, 776), (773, 775, 779, 777), (781, 783, 787, 785), (776, 777, 781, 780), (777, 779, 783, 781), (779, 778, 782, 783), (786, 784, 788, 790), (783, 782, 786, 787), (782, 780, 784, 786), (780, 781, 785, 784), (790, 788, 792, 794), (784, 785, 789, 788), (785, 787, 791, 789), (787, 786, 790, 791), (788, 789, 793, 792), (789, 791, 795, 793), (791, 790, 794, 795), (804, 334, 333, 348), (794, 792, 796, 812, 811), (793, 795, 813, 815, 797), (792, 793, 797, 796), (299, 803, 295, 298), (294, 349, 809, 808, 801, 800), (798, 799, 800, 801), (806, 807, 808, 809), (810, 811, 812), (813, 814, 815), (798, 802, 803, 799), (805, 807, 806, 804), (804, 803, 802, 805), (810, 814, 813, 811), (301, 294, 800, 799, 300)])
_uv = me_circle.uv_layers.new(name='UVMap')
_uv.uv.foreach_set('vector', [0.0, 0.0, 0.0, 0.0, 0.0, 0.0, 0.0, 0.0, 0.0, 0.0, 0.0, 0.0, 0.0, 0.0, 0.0, 0.0, 0.0, 0.0, 0.0, 0.0, 0.0, 0.0, 0.0, 0.0, 0.0, 0.0, 0.0, 0.0, 0.0, 0.0, 0.0, 0.0, 0.0, 0.0, 0.0, 0.0, 0.0, 0.0, 0.0, 0.0, 0.0, 0.0, 0.0, 0.0, 0.0, 0.0, 0.0, 0.0, 0.0, 0.0, 0.0, 0.0, 0.0, 0.0, 0.0, 0.0, 0.0, 0.0, 0.0, 0.0, 0.0, 0.0, 0.0, 0.0, 0.0, 0.0, 0.0, 0.0, 0.0, 0.0, 0.0, 0.0, 0.0, 0.0, 0.0, 0.0, 0.0, 0.0, 0.0, 0.0, 0.0, 0.0, 0.0, 0.0, 0.0, 0.0, 0.0, 0.0, 0.0, 0.0, 0.0, 0.0, 0.0, 0.0, 0.0, 0.0, 0.0, 0.0, 0.0, 0.0, 0.0, 0.0, 0.0, 0.0, 0.0, 0.0, 0.0, 0.0, 0.0, 0.0, 0.0, 0.0, 0.0, 0.0, 0.0, 0.0, 0.0, 0.0, 0.0, 0.0, 0.0, 0.0, 0.0, 0.0, 0.0, 0.0, 0.0, 0.0, 0.0, 0.0, 0.0, 0.0, 0.0, 0.0, 0.0, 0.0, 0.0, 0.0, 0.0, 0.0, 0.0, 0.0, 0.0, 0.0, 0.0, 0.0, 0.0, 0.0, 0.0, 0.0, 0.0, 0.0, 0.0, 0.0, 0.0, 0.0, 0.0, 0.0, 0.0, 0.0, 0.0, 0.0, 0.0, 0.0, 0.0, 0.0, 0.0, 0.0, 0.0, 0.0, 0.0, 0.0, 0.0, 0.0, 0.0, 0.0, 0.0, 0.0, 0.0, 0.0, 0.0, 0.0, 0.0, 0.0, 0.0, 0.0, 0.0, 0.0, 0.0, 0.0, 0.0, 0.0, 0.0, 0.0, 0.0, 0.0, 0.0, 0.0, 0.0, 0.0, 0.0, 0.0, 0.0, 0.0, 0.0, 0.0, 0.0, 0.0, 0.0, 0.0, 0.0, 0.0, 0.0, 0.0, 0.0, 0.0, 0.0, 0.0, 0.0, 0.0, 0.0, 0.0, 0.0, 0.0, 0.0, 0.0, 0.0, 0.0, 0.0, 0.0, 0.0, 0.0, 0.0, 0.0, 0.0, 0.0, 0.0, 0.0, 0.0, 0.0, 0.0, 0.0, 0.0, 0.0, 0.0, 0.0, 0.0, 0.0, 0.0, 0.0, 0.0, 0.0, 0.0, 0.0, 0.0, 0.0, 0.0, 0.0, 0.0, 0.0, 0.0, 0.0, 0.0, 0.0, 0.0, 0.0, 0.0, 0.0, 0.0, 0.0, 0.0, 0.0, 0.0, 0.0, 0.0, 0.0, 0.0, 0.0, 0.0, 0.0, 0.0, 0.0, 0.0, 0.0, 0.0, 0.0, 0.0, 0.0, 0.0, 0.0, 0.0, 0.0, 0.0, 0.0, 0.0, 0.0, 0.0, 0.0, 0.0, 0.0, 0.0, 0.0, 0.0, 0.0, 0.0, 0.0, 0.0, 0.0, 0.0, 0.0, 0.0, 0.0, 0.0, 0.0, 0.0, 0.0, 0.0, 0.0, 0.0, 0.0, 0.0, 0.0, 0.0, 0.0, 0.0, 0.0, 0.0, 0.0, 0.0, 0.0, 0.0, 0.0, 0.0, 0.0, 0.0, 0.0, 0.0, 0.0, 0.0, 0.0, 0.0, 0.0, 0.0, 0.0, 0.0, 0.0, 0.0, 0.0, 0.0, 0.0, 0.0, 0.0, 0.0, 0.0, 0.0, 0.0, 0.0, 0.0, 0.0, 0.0, 0.0, 0.0, 0.0, 0.0, 0.0, 0.0, 0.0, 0.0, 0.0, 0.0, 0.0, 0.0, 0.0, 0.0, 0.0, 0.0, 0.0, 0.0, 0.0, 0.0, 0.0, 0.0, 0.0, 0.0, 0.0, 0.0, 0.0, 0.0, 0.0, 0.0, 0.0, 0.0, 0.0, 0.0, 0.0, 0.0, 0.0, 0.0, 0.0, 0.0, 0.0, 0.0, 0.0, 0.0, 0.0, 0.0, 0.0, 0.0, 0.0, 0.0, 0.0, 0.0, 0.0, 0.0, 0.0, 0.0, 0.0, 0.0, 0.0, 0.0, 0.0, 0.0, 0.0, 0.0, 0.0, 0.0, 0.0, 0.0, 0.0, 0.0, 0.0, 0.0, 0.0, 0.0, 0.0, 0.0, 0.0, 0.0, 0.0, 0.0, 0.0, 0.0, 0.0, 0.0, 0.0, 0.0, 0.0, 0.0, 0.0, 0.0, 0.0, 0.0, 0.0, 0.0, 0.0, 0.0, 0.0, 0.0, 0.0, 0.0, 0.0, 0.0, 0.0, 0.0, 0.0, 0.0, 0.0, 0.0, 0.0, 0.0, 0.0, 0.0, 0.0, 0.0, 0.0, 0.0, 0.0, 0.0, 0.0, 0.0, 0.0, 0.0, 0.0, 0.0, 0.0, 0.0, 0.0, 0.0, 0.0, 0.0, 0.0, 0.0, 0.0, 0.0, 0.0, 0.0, 0.0, 0.0, 0.0, 0.0, 0.0, 0.0, 0.0, 0.0, 0.0, 0.0, 0.0, 0.0, 0.0, 0.0, 0.0, 0.0, 0.0, 0.0, 0.0, 0.0, 0.0, 0.0, 0.0, 0.0, 0.0, 0.0, 0.0, 0.0, 0.0, 0.0, 0.0, 0.0, 0.0, 0.0, 0.0, 0.0, 0.0, 0.0, 0.0, 0.0, 0.0, 0.0, 0.0, 0.0, 0.0, 0.0, 0.0, 0.0, 0.0, 0.0, 0.0, 0.0, 0.0, 0.0, 0.0, 0.0, 0.0, 0.0, 0.0, 0.0, 0.0, 0.0, 0.0, 0.0, 0.0, 0.0, 0.0, 0.0, 0.0, 0.0, 0.0, 0.0, 0.0, 0.0, 0.0, 0.0, 0.0, 0.0, 0.0, 0.0, 0.0, 0.0, 0.0, 0.0, 0.0, 0.0, 0.0, 0.0, 0.0, 0.0, 0.0, 0.0, 0.0, 0.0, 0.0, 0.0, 0.0, 0.0, 0.0, 0.0, 0.0, 0.0, 0.0, 0.0, 0.0, 0.0, 0.0, 0.0, 0.0, 0.0, 0.0, 0.0, 0.0, 0.0, 0.0, 0.0, 0.0, 0.0, 0.0, 0.0, 0.0, 0.0, 0.0, 0.0, 0.0, 0.0, 0.0, 0.0, 0.0, 0.0, 0.0, 0.0, 0.0, 0.0, 0.0, 0.0, 0.0, 0.0, 0.0, 0.0, 0.0, 0.0, 0.0, 0.0, 0.0, 0.0, 0.0, 0.0, 0.0, 0.0, 0.0, 0.0, 0.0, 0.0, 0.0, 0.0, 0.0, 0.0, 0.0, 0.0, 0.0, 0.0, 0.0, 0.0, 0.0, 0.0, 0.0, 0.0, 0.0, 0.0, 0.0, 0.0, 0.0, 0.0, 0.0, 0.0, 0.0, 0.0, 0.0, 0.0, 0.0, 0.0, 0.0, 0.0, 0.0, 0.0, 0.0, 0.0, 0.0, 0.0, 0.0, 0.0, 0.0, 0.0, 0.0, 0.0, 0.0, 0.0, 0.0, 0.0, 0.0, 0.0, 0.0, 0.0, 0.0, 0.0, 0.0, 0.0, 0.0, 0.0, 0.0, 0.0, 0.0, 0.0, 0.0, 0.0, 0.0, 0.0, 0.0, 0.0, 0.0, 0.0, 0.0, 0.0, 0.0, 0.0, 0.0, 0.0, 0.0, 0.0, 0.0, 0.0, 0.0, 0.0, 0.0, 0.0, 0.0, 0.0, 0.0, 0.0, 0.0, 0.0, 0.0, 0.0, 0.0, 0.0, 0.0, 0.0, 0.0, 0.0, 0.0, 0.0, 0.0, 0.0, 0.0, 0.0, 0.0, 0.0, 0.0, 0.0, 0.0, 0.0, 0.0, 0.0, 0.0, 0.0, 0.0, 0.0, 0.0, 0.0, 0.0, 0.0, 0.0, 0.0, 0.0, 0.0, 0.0, 0.0, 0.0, 0.0, 0.0, 0.0, 0.0, 0.0, 0.0, 0.0, 0.0, 0.0, 0.0, 0.0, 0.0, 0.0, 0.0, 0.0, 0.0, 0.0, 0.0, 0.0, 0.0, 0.0, 0.0, 0.0, 0.0, 0.0, 0.0, 0.0, 0.0, 0.0, 0.0, 0.0, 0.0, 0.0, 0.0, 0.0, 0.0, 0.0, 0.0, 0.0, 0.0, 0.0, 0.0, 0.0, 0.0, 0.0, 0.0, 0.0, 0.0, 0.0, 0.0, 0.0, 0.0, 0.0, 0.0, 0.0, 0.0, 0.0, 0.0, 0.0, 0.0, 0.0, 0.0, 0.0, 0.0, 0.0, 0.0, 0.0, 0.0, 0.0, 0.0, 0.0, 0.0, 0.0, 0.0, 0.0, 0.0, 0.0, 0.0, 0.0, 0.0, 0.0, 0.0, 0.0, 0.0, 0.0, 0.0, 0.0, 0.0, 0.0, 0.0, 0.0, 0.0, 0.0, 0.0, 0.0, 0.0, 0.0, 0.0, 0.0, 0.0, 0.0, 0.0, 0.0, 0.0, 0.0, 0.0, 0.0, 0.0, 0.0, 0.0, 0.0, 0.0, 0.0, 0.0, 0.0, 0.0, 0.0, 0.0, 0.0, 0.0, 0.0, 0.0, 0.0, 0.0, 0.0, 0.0, 0.0, 0.0, 0.0, 0.0, 0.0, 0.0, 0.0, 0.0, 0.0, 0.0, 0.0, 0.0, 0.0, 0.0, 0.0, 0.0, 0.0, 0.0, 0.0, 0.0, 0.0, 0.0, 0.0, 0.0, 0.0, 0.0, 0.0, 0.0, 0.0, 0.0, 0.0, 0.0, 0.0, 0.0, 0.0, 0.0, 0.0, 0.0, 0.0, 0.0, 0.0, 0.0, 0.0, 0.0, 0.0, 0.0, 0.0, 0.0, 0.0, 0.0, 0.0, 0.0, 0.0, 0.0, 0.0, 0.0, 0.0, 0.0, 0.0, 0.0, 0.0, 0.0, 0.0, 0.0, 0.0, 0.0, 0.0, 0.0, 0.0, 0.0, 0.0, 0.0, 0.0, 0.0, 0.0, 0.0, 0.0, 0.0, 0.0, 0.0, 0.0, 0.0, 0.0, 0.0, 0.0, 0.0, 0.0, 0.0, 0.0, 0.0, 0.0, 0.0, 0.0, 0.0, 0.0, 0.0, 0.0, 0.0, 0.0, 0.0, 0.0, 0.0, 0.0, 0.0, 0.0, 0.0, 0.0, 0.0, 0.0, 0.0, 0.0, 0.0, 0.0, 0.0, 0.0, 0.0, 0.0, 0.0, 0.0, 0.0, 0.0, 0.0, 0.0, 0.0, 0.0, 0.0, 0.0, 0.0, 0.0, 0.0, 0.0, 0.0, 0.0, 0.0, 0.0, 0.0, 0.0, 0.0, 0.0, 0.0, 0.0, 0.0, 0.0, 0.0, 0.0, 0.0, 0.0, 0.0, 0.0, 0.0, 0.0, 0.0, 0.0, 0.0, 0.0, 0.0, 0.0, 0.0, 0.0, 0.0, 0.0, 0.0, 0.0, 0.0, 0.0, 0.0, 0.0, 0.0, 0.0, 0.0, 0.0, 0.0, 0.0, 0.0, 0.0, 0.0, 0.0, 0.0, 0.0, 0.0, 0.0, 0.0, 0.0, 0.0, 0.0, 0.0, 0.0, 0.0, 0.0, 0.0, 0.0, 0.0, 0.0, 0.0, 0.0, 0.0, 0.0, 0.0, 0.0, 0.0, 0.0, 0.0, 0.0, 0.0, 0.0, 0.0, 0.0, 0.0, 0.0, 0.0, 0.0, 0.0, 0.0, 0.0, 0.0, 0.0, 0.0, 0.0, 0.0, 0.0, 0.0, 0.0, 0.0, 0.0, 0.0, 0.0, 0.0, 0.0, 0.0, 0.0, 0.0, 0.0, 0.0, 0.0, 0.0, 0.0, 0.0, 0.0, 0.0, 0.0, 0.0, 0.0, 0.0, 0.0, 0.0, 0.0, 0.0, 0.0, 0.0, 0.0, 0.0, 0.0, 0.0, 0.0, 0.0, 0.0, 0.0, 0.0, 0.0, 0.0, 0.0, 0.0, 0.0, 0.0, 0.0, 0.0, 0.0, 0.0, 0.0, 0.0, 0.0, 0.0, 0.0, 0.0, 0.0, 0.0, 0.0, 0.0, 0.0, 0.0, 0.0, 0.0, 0.0, 0.0, 0.0, 0.0, 0.0, 0.0, 0.0, 0.0, 0.0, 0.0, 0.0, 0.0, 0.0, 0.0, 0.0, 0.0, 0.0, 0.0, 0.0, 0.0, 0.0, 0.0, 0.0, 0.0, 0.0, 0.0, 0.0, 0.0, 0.0, 0.0, 0.0, 0.0, 0.0, 0.0, 0.0, 0.0, 0.0, 0.0, 0.0, 0.0, 0.0, 0.0, 0.0, 0.0, 0.0, 0.0, 0.0, 0.0, 0.0, 0.0, 0.0, 0.0, 0.0, 0.0, 0.0, 0.0, 0.0, 0.0, 0.0, 0.0, 0.0, 0.0, 0.0, 0.0, 0.0, 0.0, 0.0, 0.0, 0.0, 0.0, 0.0, 0.0, 0.0, 0.0, 0.0, 0.0, 0.0, 0.0, 0.0, 0.0, 0.0, 0.0, 0.0, 0.0, 0.0, 0.0, 0.0, 0.0, 0.0, 0.0, 0.0, 0.0, 0.0, 0.0, 0.0, 0.0, 0.0, 0.0, 0.0, 0.0, 0.0, 0.0, 0.0, 0.0, 0.0, 0.0, 0.0, 0.0, 0.0, 0.0, 0.0, 0.0, 0.0, 0.0, 0.0, 0.0, 0.0, 0.0, 0.0, 0.0, 0.0, 0.0, 0.0, 0.0, 0.0, 0.0, 0.0, 0.0, 0.0, 0.0, 0.0, 0.0, 0.0, 0.0, 0.0, 0.0, 0.0, 0.0, 0.0, 0.0, 0.0, 0.0, 0.0, 0.0, 0.0, 0.0, 0.0, 0.0, 0.0, 0.0, 0.0, 0.0, 0.0, 0.0, 0.0, 0.0, 0.0, 0.0, 0.0, 0.0, 0.0, 0.0, 0.0, 0.0, 0.0, 0.0, 0.0, 0.0, 0.0, 0.0, 0.0, 0.0, 0.0, 0.0, 0.0, 0.0, 0.0, 0.0, 0.0, 0.0, 0.0, 0.0, 0.0, 0.0, 0.0, 0.0, 0.0, 0.0, 0.0, 0.0, 0.0, 0.0, 0.0, 0.0, 0.0, 0.0, 0.0, 0.0, 0.0, 0.0, 0.0, 0.0, 0.0, 0.0, 0.0, 0.0, 0.0, 0.0, 0.0, 0.0, 0.0, 0.0, 0.0, 0.0, 0.0, 0.0, 0.0, 0.0, 0.0, 0.0, 0.0, 0.0, 0.0, 0.0, 0.0, 0.0, 0.0, 0.0, 0.0, 0.0, 0.0, 0.0, 0.0, 0.0, 0.0, 0.0, 0.0, 0.0, 0.0, 0.0, 0.0, 0.0, 0.0, 0.0, 0.0, 0.0, 0.0, 0.0, 0.0, 0.0, 0.0, 0.0, 0.0, 0.0, 0.0, 0.0, 0.0, 0.0, 0.0, 0.0, 0.0, 0.0, 0.0, 0.0, 0.0, 0.0, 0.0, 0.0, 0.0, 0.0, 0.0, 0.0, 0.0, 0.0, 0.0, 0.0, 0.0, 0.0, 0.0, 0.0, 0.0, 0.0, 0.0, 0.0, 0.0, 0.0, 0.0, 0.0, 0.0, 0.0, 0.0, 0.0, 0.0, 0.0, 0.0, 0.0, 0.0, 0.0, 0.0, 0.0, 0.0, 0.0, 0.0, 0.0, 0.0, 0.0, 0.0, 0.0, 0.0, 0.0, 0.0, 0.0, 0.0, 0.0, 0.0, 0.0, 0.0, 0.0, 0.0, 0.0, 0.0, 0.0, 0.0, 0.0, 0.0, 0.0, 0.0, 0.0, 0.0, 0.0, 0.0, 0.0, 0.0, 0.0, 0.0, 0.0, 0.0, 0.0, 0.0, 0.0, 0.0, 0.0, 0.0, 0.0, 0.0, 0.0, 0.0, 0.0, 0.0, 0.0, 0.0, 0.0, 0.0, 0.0, 0.0, 0.0, 0.0, 0.0, 0.0, 0.0, 0.0, 0.0, 0.0, 0.0, 0.0, 0.0, 0.0, 0.0, 0.0, 0.0, 0.0, 0.0, 0.0, 0.0, 0.0, 0.0, 0.0, 0.0, 0.0, 0.0, 0.0, 0.0, 0.0, 0.0, 0.0, 0.0, 0.0, 0.0, 0.0, 0.0, 0.0, 0.0, 0.0, 0.0, 0.0, 0.0, 0.0, 0.0, 0.0, 0.0, 0.0, 0.0, 0.0, 0.0, 0.0, 0.0, 0.0, 0.0, 0.0, 0.0, 0.0, 0.0, 0.0, 0.0, 0.0, 0.0, 0.0, 0.0, 0.0, 0.0, 0.0, 0.0, 0.0, 0.0, 0.0, 0.0, 0.0, 0.0, 0.0, 0.0, 0.0, 0.0, 0.0, 0.0, 0.0, 0.0, 0.0, 0.0, 0.0, 0.0, 0.0, 0.0, 0.0, 0.0, 0.0, 0.0, 0.0, 0.0, 0.0, 0.0, 0.0, 0.0, 0.0, 0.0, 0.0, 0.0, 0.0, 0.0, 0.0, 0.0, 0.0, 0.0, 0.0, 0.0, 0.0, 0.0, 0.0, 0.0, 0.0, 0.0, 0.0, 0.0, 0.0, 0.0, 0.0, 0.0, 0.0, 0.0, 0.0, 0.0, 0.0, 0.0, 0.0, 0.0, 0.0, 0.0, 0.0, 0.0, 0.0, 0.0, 0.0, 0.0, 0.0, 0.0, 0.0, 0.0, 0.0, 0.0, 0.0, 0.0, 0.0, 0.0, 0.0, 0.0, 0.0, 0.0, 0.0, 0.0, 0.0, 0.0, 0.0, 0.0, 0.0, 0.0, 0.0, 0.0, 0.0, 0.0, 0.0, 0.0, 0.0, 0.0, 0.0, 0.0, 0.0, 0.0, 0.0, 0.0, 0.0, 0.0, 0.0, 0.0, 0.0, 0.0, 0.0, 0.0, 0.0, 0.0, 0.0, 0.0, 0.0, 0.0, 0.0, 0.0, 0.0, 0.0, 0.0, 0.0, 0.0, 0.0, 0.0, 0.0, 0.0, 0.0, 0.0, 0.0, 0.0, 0.0, 0.0, 0.0, 0.0, 0.0, 0.0, 0.0, 0.0, 0.0, 0.0, 0.0, 0.0, 0.0, 0.0, 0.0, 0.0, 0.0, 0.0, 0.0, 0.0, 0.0, 0.0, 0.0, 0.0, 0.0, 0.0, 0.0, 0.0, 0.0, 0.0, 0.0, 0.0, 0.0, 0.0, 0.0, 0.0, 0.0, 0.0, 0.0, 0.0, 0.0, 0.0, 0.0, 0.0, 0.0, 0.0, 0.0, 0.0, 0.0, 0.0, 0.0, 0.0, 0.0, 0.0, 0.0, 0.0, 0.0, 0.0, 0.0, 0.0, 0.0, 0.0, 0.0, 0.0, 0.0, 0.0, 0.0, 0.0, 0.0, 0.0, 0.0, 0.0, 0.0, 0.0, 0.0, 0.0, 0.0, 0.0, 0.0, 0.0, 0.0, 0.0, 0.0, 0.0, 0.0, 0.0, 0.0, 0.0, 0.0, 0.0, 0.0, 0.0, 0.0, 0.0, 0.0, 0.0, 0.0, 0.0, 0.0, 0.0, 0.0, 0.0, 0.0, 0.0, 0.0, 0.0, 0.0, 0.0, 0.0, 0.0, 0.0, 0.0, 0.0, 0.0, 0.0, 0.0, 0.0, 0.0, 0.0, 0.0, 0.0, 0.0, 0.0, 0.0, 0.0, 0.0, 0.0, 0.0, 0.0, 0.0, 0.0, 0.0, 0.0, 0.0, 0.0, 0.0, 0.0, 0.0, 0.0, 0.0, 0.0, 0.0, 0.0, 0.0, 0.0, 0.0, 0.0, 0.0, 0.0, 0.0, 0.0, 0.0, 0.0, 0.0, 0.0, 0.0, 0.0, 0.0, 0.0, 0.0, 0.0, 0.0, 0.0, 0.0, 0.0, 0.0, 0.0, 0.0, 0.0, 0.0, 0.0, 0.0, 0.0, 0.0, 0.0, 0.0, 0.0, 0.0, 0.0, 0.0, 0.0, 0.0, 0.0, 0.0, 0.0, 0.0, 0.0, 0.0, 0.0, 0.0, 0.0, 0.0, 0.0, 0.0, 0.0, 0.0, 0.0, 0.0, 0.0, 0.0, 0.0, 0.0, 0.0, 0.0, 0.0, 0.0, 0.0, 0.0, 0.0, 0.0, 0.0, 0.0, 0.0, 0.0, 0.0, 0.0, 0.0, 0.0, 0.0, 0.0, 0.0, 0.0, 0.0, 0.0, 0.0, 0.0, 0.0, 0.0, 0.0, 0.0, 0.0, 0.0, 0.0, 0.0, 0.0, 0.0, 0.0, 0.0, 0.0, 0.0, 0.0, 0.0, 0.0, 0.0, 0.0, 0.0, 0.0, 0.0, 0.0, 0.0, 0.0, 0.0, 0.0, 0.0, 0.0, 0.0, 0.0, 0.0, 0.0, 0.0, 0.0, 0.0, 0.0, 0.0, 0.0, 0.0, 0.0, 0.0, 0.0, 0.0, 0.0, 0.0, 0.0, 0.0, 0.0, 0.0, 0.0, 0.0, 0.0, 0.0, 0.0, 0.0, 0.0, 0.0, 0.0, 0.0, 0.0, 0.0, 0.0, 0.0, 0.0, 0.0, 0.0, 0.0, 0.0, 0.0, 0.0, 0.0, 0.0, 0.0, 0.0, 0.0, 0.0, 0.0, 0.0, 0.0, 0.0, 0.0, 0.0, 0.0, 0.0, 0.0, 0.0, 0.0, 0.0, 0.0, 0.0, 0.0, 0.0, 0.0, 0.0, 0.0, 0.0, 0.0, 0.0, 0.0, 0.0, 0.0, 0.0, 0.0, 0.0, 0.0, 0.0, 0.0, 0.0, 0.0, 0.0, 0.0, 0.0, 0.0, 0.0, 0.0, 0.0, 0.0, 0.0, 0.0, 0.0, 0.0, 0.0, 0.0, 0.0, 0.0, 0.0, 0.0, 0.0, 0.0, 0.0, 0.0, 0.0, 0.0, 0.0, 0.0, 0.0, 0.0, 0.0, 0.0, 0.0, 0.0, 0.0, 0.0, 0.0, 0.0, 0.0, 0.0, 0.0, 0.0, 0.0, 0.0, 0.0, 0.0, 0.0, 0.0, 0.0, 0.0, 0.0, 0.0, 0.0, 0.0, 0.0, 0.0, 0.0, 0.0, 0.0, 0.0, 0.0, 0.0, 0.0, 0.0, 0.0, 0.0, 0.0, 0.0, 0.0, 0.0, 0.0, 0.0, 0.0, 0.0, 0.0, 0.0, 0.0, 0.0, 0.0, 0.0, 0.0, 0.0, 0.0, 0.0, 0.0, 0.0, 0.0, 0.0, 0.0, 0.0, 0.0, 0.0, 0.0, 0.0, 0.0, 0.0, 0.0, 0.0, 0.0, 0.0, 0.0, 0.0, 0.0, 0.0, 0.0, 0.0, 0.0, 0.0, 0.0, 0.0, 0.0, 0.0, 0.0, 0.0, 0.0, 0.0, 0.0, 0.0, 0.0, 0.0, 0.0, 0.0, 0.0, 0.0, 0.0, 0.0, 0.0, 0.0, 0.0, 0.0, 0.0, 0.0, 0.0, 0.0, 0.0, 0.0, 0.0, 0.0, 0.0, 0.0, 0.0, 0.0, 0.0, 0.0, 0.0, 0.0, 0.0, 0.0, 0.0, 0.0, 0.0, 0.0, 0.0, 0.0, 0.0, 0.0, 0.0, 0.0, 0.0, 0.0, 0.0, 0.0, 0.0, 0.0, 0.0, 0.0, 0.0, 0.0, 0.0, 0.0, 0.0, 0.0, 0.0, 0.0, 0.0, 0.0, 0.0, 0.0, 0.0, 0.0, 0.0, 0.0, 0.0, 0.0, 0.0, 0.0, 0.0, 0.0, 0.0, 0.0, 0.0, 0.0, 0.0, 0.0, 0.0, 0.0, 0.0, 0.0, 0.0, 0.0, 0.0, 0.0, 0.0, 0.0, 0.0, 0.0, 0.0, 0.0, 0.0, 0.0, 0.0, 0.0, 0.0, 0.0, 0.0, 0.0, 0.0, 0.0, 0.0, 0.0, 0.0, 0.0, 0.0, 0.0, 0.0, 0.0, 0.0, 0.0, 0.0, 0.0, 0.0, 0.0, 0.0, 0.0, 0.0, 0.0, 0.0, 0.0, 0.0, 0.0, 0.0, 0.0, 0.0, 0.0, 0.0, 0.0, 0.0, 0.0, 0.0, 0.0, 0.0, 0.0, 0.0, 0.0, 0.0, 0.0, 0.0, 0.0, 0.0, 0.0, 0.0, 0.0, 0.0, 0.0, 0.0, 0.0, 0.0, 0.0, 0.0, 0.0, 0.0, 0.0, 0.0, 0.0, 0.0, 0.0, 0.0, 0.0, 0.0, 0.0, 0.0, 0.0, 0.0, 0.0, 0.0, 0.0, 0.0, 0.0, 0.0, 0.0, 0.0, 0.0, 0.0, 0.0, 0.0, 0.0, 0.0, 0.0, 0.0, 0.0, 0.0, 0.0, 0.0, 0.0, 0.0, 0.0, 0.0, 0.0, 0.0, 0.0, 0.0, 0.0, 0.0, 0.0, 0.0, 0.0, 0.0, 0.0, 0.0, 0.0, 0.0, 0.0, 0.0, 0.0, 0.0, 0.0, 0.0, 0.0, 0.0, 0.0, 0.0, 0.0, 0.0, 0.0, 0.0, 0.0, 0.0, 0.0, 0.0, 0.0, 0.0, 0.0, 0.0, 0.0, 0.0, 0.0, 0.0, 0.0, 0.0, 0.0, 0.0, 0.0, 0.0, 0.0, 0.0, 0.0, 0.0, 0.0, 0.0, 0.0, 0.0, 0.0, 0.0, 0.0, 0.0, 0.0, 0.0, 0.0, 0.0, 0.0, 0.0, 0.0, 0.0, 0.0, 0.0, 0.0, 0.0, 0.0, 0.0, 0.0, 0.0, 0.0, 0.0, 0.0, 0.0, 0.0, 0.0, 0.0, 0.0, 0.0, 0.0, 0.0, 0.0, 0.0, 0.0, 0.0, 0.0, 0.0, 0.0, 0.0, 0.0, 0.0, 0.0, 0.0, 0.0, 0.0, 0.0, 0.0, 0.0, 0.0, 0.0, 0.0, 0.0, 0.0, 0.0, 0.0, 0.0, 0.0, 0.0, 0.0, 0.0, 0.0, 0.0, 0.0, 0.0, 0.0, 0.0, 0.0, 0.0, 0.0, 0.0, 0.0, 0.0, 0.0, 0.0, 0.0, 0.0, 0.0, 0.0, 0.0, 0.0, 0.0, 0.0, 0.0, 0.0, 0.0, 0.0, 0.0, 0.0, 0.0, 0.0, 0.0, 0.0, 0.0, 0.0, 0.0, 0.0, 0.0, 0.0, 0.0, 0.0, 0.0, 0.0, 0.0, 0.0, 0.0, 0.0, 0.0, 0.0, 0.0, 0.0, 0.0, 0.0, 0.0, 0.0, 0.0, 0.0, 0.0, 0.0, 0.0, 0.0, 0.0, 0.0, 0.0, 0.0, 0.0, 0.0, 0.0, 0.0, 0.0, 0.0, 0.0, 0.0, 0.0, 0.0, 0.0, 0.0, 0.0, 0.0, 0.0, 0.0, 0.0, 0.0, 0.0, 0.0, 0.0, 0.0, 0.0, 0.0, 0.0, 0.0, 0.0, 0.0, 0.0, 0.0, 0.0, 0.0, 0.0, 0.0, 0.0, 0.0, 0.0, 0.0, 0.0, 0.0, 0.0, 0.0, 0.0, 0.0, 0.0, 0.0, 0.0, 0.0, 0.0, 0.0, 0.0, 0.0, 0.0, 0.0, 0.0, 0.0, 0.0, 0.0, 0.0, 0.0, 0.0, 0.0, 0.0, 0.0, 0.0, 0.0, 0.0, 0.0, 0.0, 0.0, 0.0, 0.0, 0.0, 0.0, 0.0, 0.0, 0.0, 0.0, 0.0, 0.0, 0.0, 0.0, 0.0, 0.0, 0.0, 0.0, 0.0, 0.0, 0.0, 0.0, 0.0, 0.0, 0.0, 0.0, 0.0, 0.0, 0.0, 0.0, 0.0, 0.0, 0.0, 0.0, 0.0, 0.0, 0.0, 0.0, 0.0, 0.0, 0.0, 0.0, 0.0, 0.0, 0.0, 0.0, 0.0, 0.0, 0.0, 0.0, 0.0, 0.0, 0.0, 0.0, 0.0, 0.0, 0.0, 0.0, 0.0, 0.0, 0.0, 0.0, 0.0, 0.0, 0.0, 0.0, 0.0, 0.0, 0.0, 0.0, 0.0, 0.0, 0.0, 0.0, 0.0, 0.0, 0.0, 0.0, 0.0, 0.0, 0.0, 0.0, 0.0, 0.0, 0.0, 0.0, 0.0, 0.0, 0.0, 0.0, 0.0, 0.0, 0.0, 0.0, 0.0, 0.0, 0.0, 0.0, 0.0, 0.0, 0.0, 0.0, 0.0, 0.0, 0.0, 0.0, 0.0, 0.0, 0.0, 0.0, 0.0, 0.0, 0.0, 0.0, 0.0, 0.0, 0.0, 0.0, 0.0, 0.0, 0.0, 0.0, 0.0, 0.0, 0.0, 0.0, 0.0, 0.0, 0.0, 0.0, 0.0, 0.0, 0.0, 0.0, 0.0, 0.0, 0.0, 0.0, 0.0, 0.0, 0.0, 0.0, 0.0, 0.0, 0.0, 0.0, 0.0, 0.0, 0.0, 0.0, 0.0, 0.0, 0.0, 0.0, 0.0, 0.0, 0.0, 0.0, 0.0, 0.0, 0.0, 0.0, 0.0, 0.0, 0.0, 0.0, 0.0, 0.0, 0.0, 0.0, 0.0, 0.0, 0.0, 0.0, 0.0, 0.0, 0.0, 0.0, 0.0, 0.0, 0.0, 0.0, 0.0, 0.0, 0.0, 0.0, 0.0, 0.0, 0.0, 0.0, 0.0, 0.0, 0.0, 0.0, 0.0, 0.0, 0.0, 0.0, 0.0, 0.0, 0.0, 0.0, 0.0, 0.0, 0.0, 0.0, 0.0, 0.0, 0.0, 0.0, 0.0, 0.0, 0.0, 0.0, 0.0, 0.0, 0.0, 0.0, 0.0, 0.0, 0.0, 0.0, 0.0, 0.0, 0.0, 0.0, 0.0, 0.0, 0.0, 0.0, 0.0, 0.0, 0.0, 0.0, 0.0, 0.0, 0.0, 0.0, 0.0, 0.0, 0.0, 0.0, 0.0, 0.0, 0.0, 0.0, 0.0, 0.0, 0.0, 0.0, 0.0, 0.0, 0.0, 0.0, 0.0, 0.0, 0.0, 0.0, 0.0, 0.0, 0.0, 0.0, 0.0, 0.0, 0.0, 0.0, 0.0, 0.0, 0.0, 0.0, 0.0, 0.0, 0.0, 0.0, 0.0, 0.0, 0.0, 0.0, 0.0, 0.0, 0.0, 0.0, 0.0, 0.0, 0.0, 0.0, 0.0, 0.0, 0.0, 0.0, 0.0, 0.0, 0.0, 0.0, 0.0, 0.0, 0.0, 0.0, 0.0, 0.0, 0.0, 0.0, 0.0, 0.0, 0.0, 0.0, 0.0, 0.0, 0.0, 0.0, 0.0, 0.0, 0.0, 0.0, 0.0, 0.0, 0.0, 0.0, 0.0, 0.0, 0.0, 0.0, 0.0, 0.0, 0.0, 0.0, 0.0, 0.0, 0.0, 0.0, 0.0, 0.0, 0.0, 0.0, 0.0, 0.0, 0.0, 0.0, 0.0, 0.0, 0.0, 0.0, 0.0, 0.0, 0.0, 0.0, 0.0, 0.0, 0.0, 0.0, 0.0, 0.0, 0.0, 0.0, 0.0, 0.0, 0.0, 0.0, 0.0, 0.0, 0.0, 0.0, 0.0, 0.0, 0.0, 0.0, 0.0, 0.0, 0.0, 0.0, 0.0, 0.0, 0.0, 0.0, 0.0, 0.0, 0.0, 0.0, 0.0, 0.0, 0.0, 0.0, 0.0, 0.0, 0.0, 0.0, 0.0, 0.0, 0.0, 0.0, 0.0, 0.0, 0.0, 0.0, 0.0, 0.0, 0.0, 0.0, 0.0, 0.0, 0.0, 0.0, 0.0, 0.0, 0.0, 0.0, 0.0, 0.0, 0.0, 0.0, 0.0, 0.0, 0.0, 0.0, 0.0, 0.0, 0.0, 0.0, 0.0, 0.0, 0.0, 0.0, 0.0, 0.0, 0.0, 0.0, 0.0, 0.0, 0.0, 0.0, 0.0, 0.0, 0.0, 0.0, 0.0, 0.0, 0.0, 0.0, 0.0, 0.0, 0.0, 0.0, 0.0, 0.0, 0.0, 0.0, 0.0, 0.0, 0.0, 0.0, 0.0, 0.0, 0.0, 0.0, 0.0, 0.0, 0.0, 0.0, 0.0, 0.0, 0.0, 0.0, 0.0, 0.0, 0.0, 0.0, 0.0, 0.0, 0.0, 0.0, 0.0, 0.0, 0.0, 0.0, 0.0, 0.0, 0.0, 0.0, 0.0, 0.0, 0.0, 0.0, 0.0, 0.0, 0.0, 0.0, 0.0, 0.0, 0.0, 0.0, 0.0, 0.0, 0.0, 0.0, 0.0, 0.0, 0.0, 0.0, 0.0, 0.0, 0.0, 0.0, 0.0, 0.0, 0.0, 0.0, 0.0, 0.0, 0.0, 0.0, 0.0, 0.0, 0.0, 0.0, 0.0, 0.0, 0.0, 0.0, 0.0, 0.0, 0.0, 0.0, 0.0, 0.0, 0.0, 0.0, 0.0, 0.0, 0.0, 0.0, 0.0, 0.0, 0.0, 0.0, 0.0, 0.0, 0.0, 0.0, 0.0, 0.0, 0.0, 0.0, 0.0, 0.0, 0.0, 0.0, 0.0, 0.0, 0.0, 0.0, 0.0, 0.0, 0.0, 0.0, 0.0, 0.0, 0.0, 0.0, 0.0, 0.0, 0.0, 0.0, 0.0, 0.0, 0.0, 0.0, 0.0, 0.0, 0.0, 0.0, 0.0, 0.0, 0.0, 0.0, 0.0, 0.0, 0.0, 0.0, 0.0, 0.0, 0.0, 0.0, 0.0, 0.0, 0.0, 0.0, 0.0, 0.0, 0.0, 0.0, 0.0, 0.0, 0.0, 0.0, 0.0, 0.0, 0.0, 0.0, 0.0, 0.0, 0.0, 0.0, 0.0, 0.0, 0.0, 0.0, 0.0, 0.0, 0.0, 0.0, 0.0, 0.0, 0.0, 0.0, 0.0, 0.0, 0.0, 0.0, 0.0, 0.0, 0.0, 0.0, 0.0, 0.0, 0.0, 0.0, 0.0, 0.0, 0.0, 0.0, 0.0, 0.0, 0.0, 0.0, 0.0, 0.0, 0.0, 0.0, 0.0, 0.0, 0.0, 0.0, 0.0, 0.0, 0.0, 0.0, 0.0, 0.0, 0.0, 0.0, 0.0, 0.0, 0.0, 0.0, 0.0, 0.0, 0.0, 0.0, 0.0, 0.0, 0.0, 0.0, 0.0, 0.0, 0.0, 0.0, 0.0, 0.0, 0.0, 0.0, 0.0, 0.0, 0.0, 0.0, 0.0, 0.0, 0.0, 0.0, 0.0, 0.0, 0.0, 0.0, 0.0, 0.0, 0.0, 0.0, 0.0, 0.0, 0.0, 0.0, 0.0, 0.0, 0.0, 0.0, 0.0, 0.0, 0.0, 0.0, 0.0, 0.0, 0.0, 0.0, 0.0, 0.0, 0.0, 0.0, 0.0, 0.0, 0.0, 0.0, 0.0, 0.0, 0.0, 0.0, 0.0, 0.0, 0.0, 0.0, 0.0, 0.0, 0.0, 0.0, 0.0, 0.0, 0.0, 0.0, 0.0, 0.0, 0.0, 0.0, 0.0, 0.0, 0.0, 0.0, 0.0, 0.0, 0.0, 0.0, 0.0, 0.0, 0.0, 0.0, 0.0, 0.0, 0.0, 0.0, 0.0, 0.0, 0.0, 0.0, 0.0, 0.0, 0.0, 0.0, 0.0, 0.0, 0.0, 0.0, 0.0, 0.0, 0.0, 0.0, 0.0, 0.0, 0.0, 0.0, 0.0, 0.0, 0.0, 0.0, 0.0, 0.0, 0.0, 0.0, 0.0, 0.0, 0.0, 0.0, 0.0, 0.0, 0.0, 0.0, 0.0, 0.0, 0.0, 0.0, 0.0, 0.0, 0.0, 0.0, 0.0, 0.0, 0.0, 0.0, 0.0, 0.0, 0.0, 0.0, 0.0, 0.0, 0.0, 0.0, 0.0, 0.0, 0.0, 0.0, 0.0, 0.0, 0.0, 0.0, 0.0, 0.0, 0.0, 0.0, 0.0, 0.0, 0.0, 0.0, 0.0, 0.0, 0.0, 0.0, 0.0, 0.0, 0.0, 0.0, 0.0, 0.0, 0.0, 0.0, 0.0, 0.0, 0.0, 0.0, 0.0, 0.0, 0.0, 0.0, 0.0, 0.0, 0.0, 0.0, 0.0, 0.0, 0.0, 0.0, 0.0, 0.0, 0.0, 0.0, 0.0, 0.0, 0.0, 0.0, 0.0, 0.0, 0.0, 0.0, 0.0, 0.0, 0.0, 0.0, 0.0, 0.0, 0.0, 0.0, 0.0, 0.0, 0.0, 0.0, 0.0, 0.0, 0.0, 0.0, 0.0, 0.0, 0.0, 0.0, 0.0, 0.0, 0.0, 0.0, 0.0, 0.0, 0.0, 0.0, 0.0, 0.0, 0.0, 0.0, 0.0, 0.0, 0.0, 0.0, 0.0, 0.0, 0.0, 0.0, 0.0, 0.0, 0.0, 0.0, 0.0, 0.0, 0.0, 0.0, 0.0, 0.0, 0.0, 0.0, 0.0, 0.0, 0.0, 0.0, 0.0, 0.0, 0.0, 0.0, 0.0, 0.0, 0.0, 0.0, 0.0, 0.0, 0.0, 0.0, 0.0, 0.0, 0.0, 0.0, 0.0, 0.0, 0.0, 0.0, 0.0, 0.0, 0.0, 0.0, 0.0, 0.0, 0.0, 0.0, 0.0, 0.0, 0.0, 0.0, 0.0, 0.0, 0.0, 0.0, 0.0, 0.0, 0.0, 0.0, 0.0, 0.0, 0.0, 0.0, 0.0, 0.0, 0.0, 0.0, 0.0, 0.0, 0.0, 0.0, 0.0, 0.0, 0.0, 0.0, 0.0, 0.0, 0.0, 0.0, 0.0, 0.0, 0.0, 0.0, 0.0, 0.0, 0.0, 0.0, 0.0, 0.0, 0.0, 0.0, 0.0, 0.0, 0.0, 0.0, 0.0, 0.0, 0.0, 0.0, 0.0, 0.0, 0.0, 0.0, 0.0, 0.0, 0.0, 0.0, 0.0, 0.0, 0.0, 0.0, 0.0, 0.0, 0.0, 0.0, 0.0, 0.0, 0.0, 0.0, 0.0, 0.0, 0.0, 0.0, 0.0, 0.0, 0.0, 0.0, 0.0, 0.0, 0.0, 0.0, 0.0, 0.0, 0.0, 0.0, 0.0, 0.0, 0.0, 0.0, 0.0, 0.0, 0.0, 0.0, 0.0, 0.0, 0.0, 0.0, 0.0, 0.0, 0.0, 0.0, 0.0, 0.0, 0.0, 0.0, 0.0, 0.0, 0.0, 0.0, 0.0, 0.0, 0.0, 0.0, 0.0, 0.0, 0.0, 0.0, 0.0, 0.0, 0.0, 0.0, 0.0, 0.0, 0.0, 0.0, 0.0, 0.0, 0.0, 0.0, 0.0, 0.0, 0.0, 0.0, 0.0, 0.0, 0.0, 0.0, 0.0, 0.0, 0.0, 0.0, 0.0, 0.0, 0.0, 0.0, 0.0, 0.0, 0.0, 0.0, 0.0, 0.0, 0.0, 0.0, 0.0, 0.0, 0.0, 0.0, 0.0, 0.0, 0.0, 0.0, 0.0, 0.0, 0.0, 0.0, 0.0, 0.0, 0.0, 0.0, 0.0, 0.0, 0.0, 0.0, 0.0, 0.0, 0.0, 0.0, 0.0, 0.0, 0.0, 0.0, 0.0, 0.0, 0.0, 0.0, 0.0, 0.0, 0.0, 0.0, 0.0, 0.0, 0.0, 0.0, 0.0, 0.0, 0.0, 0.0, 0.0, 0.0, 0.0, 0.0, 0.0, 0.0, 0.0, 0.0, 0.0, 0.0, 0.0, 0.0, 0.0, 0.0, 0.0, 0.0, 0.0, 0.0, 0.0, 0.0, 0.0, 0.0, 0.0, 0.0, 0.0, 0.0, 0.0, 0.0, 0.0, 0.0, 0.0, 0.0, 0.0, 0.0, 0.0, 0.0, 0.0, 0.0, 0.0, 0.0, 0.0, 0.0, 0.0, 0.0, 0.0, 0.0, 0.0, 0.0, 0.0, 0.0, 0.0, 0.0, 0.0, 0.0, 0.0, 0.0, 0.0, 0.0, 0.0, 0.0, 0.0, 0.0, 0.0, 0.0, 0.0, 0.0, 0.0, 0.0, 0.0, 0.0, 0.0, 0.0, 0.0, 0.0, 0.0, 0.0, 0.0, 0.0, 0.0, 0.0, 0.0, 0.0, 0.0, 0.0, 0.0, 0.0, 0.0, 0.0, 0.0, 0.0, 0.0, 0.0, 0.0, 0.0, 0.0, 0.0, 0.0, 0.0, 0.0, 0.0, 0.0, 0.0, 0.0, 0.0, 0.0, 0.0, 0.0, 0.0, 0.0, 0.0, 0.0, 0.0, 0.0, 0.0, 0.0, 0.0, 0.0, 0.0, 0.0, 0.0, 0.0, 0.0, 0.0, 0.0, 0.0, 0.0, 0.0, 0.0, 0.0, 0.0, 0.0, 0.0, 0.0, 0.0, 0.0, 0.0, 0.0, 0.0, 0.0, 0.0, 0.0, 0.0, 0.0, 0.0, 0.0, 0.0, 0.0, 0.0, 0.0, 0.0, 0.0, 0.0, 0.0, 0.0, 0.0, 0.0, 0.0, 0.0, 0.0, 0.0, 0.0, 0.0, 0.0, 0.0, 0.0, 0.0, 0.0, 0.0, 0.0, 0.0, 0.0, 0.0, 0.0, 0.0, 0.0, 0.0, 0.0, 0.0, 0.0, 0.0, 0.0, 0.0, 0.0, 0.0, 0.0, 0.0, 0.0, 0.0, 0.0, 0.0, 0.0, 0.0, 0.0, 0.0, 0.0, 0.0, 0.0, 0.0, 0.0, 0.0, 0.0, 0.0, 0.0, 0.0, 0.0, 0.0, 0.0, 0.0, 0.0, 0.0, 0.0, 0.0, 0.0, 0.0, 0.0, 0.0, 0.0, 0.0, 0.0, 0.0, 0.0, 0.0, 0.0, 0.0, 0.0, 0.0, 0.0, 0.0, 0.0, 0.0, 0.0, 0.0, 0.0, 0.0, 0.0, 0.0, 0.0, 0.0, 0.0, 0.0, 0.0, 0.0, 0.0, 0.0, 0.0, 0.0, 0.0, 0.0, 0.0, 0.0, 0.0, 0.0, 0.0, 0.0, 0.0, 0.0, 0.0, 0.0, 0.0, 0.0, 0.0, 0.0, 0.0, 0.0, 0.0, 0.0, 0.0, 0.0, 0.0, 0.0, 0.0, 0.0, 0.0, 0.0, 0.0, 0.0, 0.0, 0.0, 0.0, 0.0, 0.0, 0.0, 0.0, 0.0, 0.0, 0.0, 0.0, 0.0, 0.0, 0.0, 0.0, 0.0, 0.0, 0.0, 0.0, 0.0, 0.0, 0.0, 0.0, 0.0, 0.0, 0.0, 0.0, 0.0, 0.0, 0.0, 0.0, 0.0, 0.0, 0.0, 0.0, 0.0, 0.0, 0.0, 0.0, 0.0, 0.0, 0.0, 0.0, 0.0, 0.0, 0.0, 0.0, 0.0, 0.0, 0.0, 0.0, 0.0, 0.0, 0.0, 0.0, 0.0, 0.0, 0.0, 0.0, 0.0, 0.0, 0.0, 0.0, 0.0, 0.0, 0.0, 0.0, 0.0, 0.0, 0.0, 0.0, 0.0, 0.0, 0.0, 0.0, 0.0, 0.0, 0.0, 0.0, 0.0, 0.0, 0.0, 0.0, 0.0, 0.0, 0.0, 0.0, 0.0, 0.0, 0.0, 0.0, 0.0, 0.0, 0.0, 0.0, 0.0, 0.0, 0.0, 0.0, 0.0, 0.0, 0.0, 0.0, 0.0, 0.0, 0.0, 0.0, 0.0, 0.0, 0.0, 0.0, 0.0, 0.0, 0.0, 0.0, 0.0, 0.0, 0.0, 0.0, 0.0, 0.0, 0.0, 0.0, 0.0, 0.0, 0.0, 0.0, 0.0, 0.0, 0.0, 0.0, 0.0, 0.0, 0.0, 0.0, 0.0, 0.0, 0.0, 0.0, 0.0, 0.0, 0.0, 0.0, 0.0, 0.0, 0.0, 0.0, 0.0, 0.0, 0.0, 0.0, 0.0, 0.0, 0.0, 0.0, 0.0, 0.0, 0.0, 0.0, 0.0, 0.0, 0.0, 0.0, 0.0, 0.0, 0.0, 0.0, 0.0, 0.0, 0.0, 0.0, 0.0, 0.0, 0.0, 0.0, 0.0, 0.0, 0.0, 0.0, 0.0, 0.0, 0.0, 0.0, 0.0, 0.0, 0.0, 0.0, 0.0, 0.0, 0.0, 0.0, 0.0, 0.0, 0.0, 0.0, 0.0, 0.0, 0.0, 0.0, 0.0, 0.0, 0.0, 0.0, 0.0, 0.0, 0.0, 0.0, 0.0, 0.0, 0.0, 0.0, 0.0, 0.0, 0.0, 0.0, 0.0, 0.0, 0.0, 0.0, 0.0, 0.0, 0.0, 0.0, 0.0, 0.0, 0.0, 0.0, 0.0, 0.0, 0.0, 0.0, 0.0, 0.0, 0.0, 0.0, 0.0, 0.0, 0.0, 0.0, 0.0, 0.0, 0.0, 0.0, 0.0, 0.0, 0.0, 0.0, 0.0, 0.0, 0.0, 0.0, 0.0, 0.0, 0.0, 0.0, 0.0, 0.0, 0.0, 0.0, 0.0, 0.0, 0.0, 0.0, 0.0, 0.0, 0.0, 0.0, 0.0, 0.0, 0.0, 0.0, 0.0, 0.0, 0.0, 0.0, 0.0, 0.0, 0.0, 0.0, 0.0, 0.0, 0.0, 0.0, 0.0, 0.0, 0.0, 0.0, 0.0, 0.0, 0.0, 0.0, 0.0, 0.0, 0.0, 0.0, 0.0, 0.0, 0.0, 0.0, 0.0, 0.0, 0.0, 0.0, 0.0, 0.0, 0.0, 0.0, 0.0, 0.0, 0.0, 0.0, 0.0, 0.0, 0.0, 0.0, 0.0, 0.0, 0.0, 0.0, 0.0, 0.0, 0.0, 0.0, 0.0, 0.0, 0.0, 0.0, 0.0, 0.0, 0.0, 0.0, 0.0, 0.0, 0.0, 0.0, 0.0, 0.0, 0.0, 0.0, 0.0, 0.0, 0.0, 0.0, 0.0, 0.0, 0.0, 0.0, 0.0, 0.0, 0.0, 0.0, 0.0, 0.0, 0.0, 0.0, 0.0, 0.0, 0.0, 0.0, 0.0, 0.0, 0.0, 0.0, 0.0, 0.0, 0.0, 0.0, 0.0, 0.0, 0.0, 0.0, 0.0, 0.0, 0.0, 0.0, 0.0, 0.0, 0.0, 0.0, 0.0, 0.0, 0.0, 0.0, 0.0, 0.0, 0.0, 0.0, 0.0, 0.0, 0.0, 0.0, 0.0, 0.0, 0.0, 0.0, 0.0, 0.0, 0.0, 0.0, 0.0, 0.0, 0.0, 0.0, 0.0, 0.0, 0.0, 0.0, 0.0, 0.0, 0.0, 0.0, 0.0, 0.0, 0.0, 0.0, 0.0, 0.0, 0.0, 0.0, 0.0, 0.0, 0.0, 0.0, 0.0, 0.0, 0.0, 0.0, 0.0, 0.0, 0.0, 0.0, 0.0, 0.0, 0.0, 0.0, 0.0, 0.0, 0.0, 0.0, 0.0, 0.0, 0.0, 0.0, 0.0, 0.0, 0.0, 0.0, 0.0, 0.0, 0.0, 0.0, 0.0, 0.0, 0.0, 0.0, 0.0, 0.0, 0.0, 0.0, 0.0, 0.0, 0.0, 0.0, 0.0, 0.0, 0.0, 0.0, 0.0, 0.0, 0.0, 0.0, 0.0, 0.0, 0.0, 0.0, 0.0, 0.0, 0.0, 0.0, 0.0, 0.0, 0.0, 0.0, 0.0, 0.0, 0.0, 0.0, 0.0, 0.0, 0.0, 0.0, 0.0, 0.0, 0.0, 0.0, 0.0, 0.0, 0.0, 0.0, 0.0, 0.0, 0.0, 0.0, 0.0, 0.0, 0.0, 0.0, 0.0, 0.0, 0.0, 0.0, 0.0, 0.0, 0.0, 0.0, 0.0, 0.0, 0.0, 0.0, 0.0, 0.0, 0.0, 0.0, 0.0, 0.0, 0.0, 0.0, 0.0, 0.0, 0.0, 0.0, 0.0, 0.0, 0.0, 0.0, 0.0, 0.0, 0.0, 0.0, 0.0, 0.0, 0.0, 0.0, 0.0, 0.0, 0.0, 0.0, 0.0, 0.0, 0.0, 0.0, 0.0, 0.0, 0.0, 0.0, 0.0, 0.0, 0.0, 0.0, 0.0, 0.0, 0.0, 0.0, 0.0, 0.0, 0.0, 0.0, 0.0, 0.0, 0.0, 0.0, 0.0, 0.0, 0.0, 0.0, 0.0, 0.0, 0.0, 0.0, 0.0, 0.0, 0.0, 0.0, 0.0, 0.0, 0.0, 0.0, 0.0, 0.0, 0.0, 0.0, 0.0, 0.0, 0.0, 0.0, 0.0, 0.0, 0.0, 0.0, 0.0, 0.0, 0.0, 0.0, 0.0, 0.0, 0.0, 0.0, 0.0, 0.0, 0.0, 0.0, 0.0, 0.0, 0.0, 0.0, 0.0, 0.0, 0.0, 0.0, 0.0, 0.0, 0.0, 0.0, 0.0, 0.0, 0.0, 0.0, 0.0, 0.0, 0.0, 0.0, 0.0, 0.0, 0.0, 0.0, 0.0, 0.0, 0.0, 0.0, 0.0, 0.0, 0.0, 0.0, 0.0, 0.0, 0.0, 0.0, 0.0, 0.0, 0.0, 0.0, 0.0, 0.0, 0.0, 0.0, 0.0, 0.0, 0.0, 0.0, 0.0, 0.0, 0.0, 0.0, 0.0, 0.0, 0.0, 0.0, 0.0, 0.0, 0.0, 0.0, 0.0, 0.0, 0.0, 0.0, 0.0, 0.0, 0.0, 0.0, 0.0, 0.0, 0.0, 0.0, 0.0, 0.0, 0.0, 0.0, 0.0, 0.0, 0.0, 0.0, 0.0, 0.0, 0.0, 0.0, 0.0, 0.0, 0.0, 0.0, 0.0, 0.0, 0.0, 0.0, 0.0, 0.0, 0.0, 0.0, 0.0, 0.0, 0.0, 0.0, 0.0, 0.0, 0.0, 0.0, 0.0, 0.0, 0.0, 0.0, 0.0, 0.0, 0.0, 0.0, 0.0, 0.0, 0.0, 0.0, 0.0, 0.0, 0.0, 0.0, 0.0, 0.0, 0.0, 0.0, 0.0, 0.0, 0.0, 0.0, 0.0, 0.0, 0.0, 0.0, 0.0, 0.0, 0.0, 0.0, 0.0, 0.0, 0.0, 0.0, 0.0, 0.0, 0.0, 0.0, 0.0, 0.0, 0.0, 0.0, 0.0, 0.0, 0.0, 0.0, 0.0, 0.0, 0.0, 0.0, 0.0, 0.0, 0.0, 0.0, 0.0, 0.0, 0.0, 0.0, 0.0, 0.0, 0.0, 0.0, 0.0, 0.0, 0.0, 0.0, 0.0, 0.0, 0.0, 0.0, 0.0, 0.0, 0.0, 0.0, 0.0, 0.0, 0.0, 0.0, 0.0, 0.0, 0.0, 0.0, 0.0, 0.0, 0.0, 0.0, 0.0, 0.0, 0.0, 0.0, 0.0, 0.0, 0.0, 0.0, 0.0, 0.0, 0.0, 0.0, 0.0, 0.0, 0.0, 0.0, 0.0, 0.0, 0.0, 0.0, 0.0, 0.0, 0.0, 0.0, 0.0, 0.0, 0.0, 0.0, 0.0, 0.0, 0.0, 0.0, 0.0, 0.0, 0.0, 0.0, 0.0, 0.0, 0.0, 0.0, 0.0, 0.0, 0.0, 0.0, 0.0, 0.0, 0.0, 0.0, 0.0, 0.0, 0.0, 0.0, 0.0, 0.0, 0.0, 0.0, 0.0, 0.0, 0.0, 0.0, 0.0, 0.0, 0.0, 0.0, 0.0, 0.0, 0.0, 0.0, 0.0, 0.0, 0.0, 0.0, 0.0, 0.0, 0.0, 0.0, 0.0, 0.0, 0.0, 0.0, 0.0, 0.0, 0.0, 0.0, 0.0, 0.0, 0.0, 0.0, 0.0, 0.0, 0.0, 0.0, 0.0, 0.0, 0.0, 0.0, 0.0, 0.0, 0.0, 0.0, 0.0, 0.0, 0.0, 0.0, 0.0, 0.0, 0.0, 0.0, 0.0, 0.0, 0.0, 0.0, 0.0, 0.0, 0.0, 0.0, 0.0, 0.0, 0.0, 0.0, 0.0, 0.0, 0.0, 0.0, 0.0, 0.0, 0.0, 0.0, 0.0, 0.0, 0.0, 0.0, 0.0, 0.0, 0.0, 0.0, 0.0, 0.0, 0.0, 0.0, 0.0, 0.0, 0.0, 0.0, 0.0, 0.0, 0.0, 0.0, 0.0, 0.0, 0.0, 0.0, 0.0, 0.0, 0.0, 0.0, 0.0, 0.0, 0.0, 0.0, 0.0, 0.0, 0.0, 0.0, 0.0, 0.0, 0.0, 0.0, 0.0, 0.0, 0.0, 0.0, 0.0, 0.0, 0.0, 0.0, 0.0, 0.0, 0.0, 0.0, 0.0, 0.0, 0.0, 0.0, 0.0, 0.0, 0.0, 0.0, 0.0, 0.0, 0.0, 0.0, 0.0, 0.0, 0.0, 0.0, 0.0, 0.0, 0.0, 0.0, 0.0, 0.0, 0.0, 0.0, 0.0, 0.0, 0.0, 0.0, 0.0, 0.0, 0.0, 0.0, 0.0, 0.0, 0.0, 0.0, 0.0, 0.0, 0.0, 0.0, 0.0, 0.0, 0.0, 0.0, 0.0, 0.0, 0.0, 0.0, 0.0, 0.0, 0.0, 0.0, 0.0, 0.0, 0.0, 0.0, 0.0, 0.0, 0.0, 0.0, 0.0, 0.0, 0.0, 0.0, 0.0, 0.0, 0.0, 0.0, 0.0, 0.0, 0.0, 0.0, 0.0, 0.0, 0.0, 0.0, 0.0, 0.0, 0.0, 0.0, 0.0, 0.0, 0.0, 0.0, 0.0, 0.0, 0.0, 0.0, 0.0, 0.0, 0.0, 0.0, 0.0, 0.0, 0.0, 0.0, 0.0, 0.0, 0.0, 0.0, 0.0, 0.0, 0.0, 0.0, 0.0, 0.0, 0.0, 0.0, 0.0, 0.0, 0.0, 0.0, 0.0, 0.0, 0.0, 0.0, 0.0, 0.0, 0.0, 0.0, 0.0, 0.0, 0.0, 0.0, 0.0, 0.0, 0.0, 0.0, 0.0, 0.0, 0.0, 0.0, 0.0, 0.0, 0.0, 0.0, 0.0, 0.0, 0.0, 0.0, 0.0, 0.0, 0.0, 0.0, 0.0, 0.0, 0.0, 0.0, 0.0, 0.0, 0.0, 0.0, 0.0, 0.0, 0.0, 0.0, 0.0, 0.0, 0.0, 0.0, 0.0, 0.0, 0.0, 0.0, 0.0, 0.0, 0.0, 0.0, 0.0, 0.0, 0.0, 0.0, 0.0, 0.0, 0.0, 0.0, 0.0, 0.0, 0.0, 0.0, 0.0, 0.0, 0.0, 0.0, 0.0, 0.0, 0.0, 0.0, 0.0, 0.0, 0.0, 0.0, 0.0, 0.0, 0.0, 0.0, 0.0, 0.0, 0.0, 0.0, 0.0, 0.0, 0.0, 0.0, 0.0, 0.0, 0.0, 0.0, 0.0, 0.0, 0.0, 0.0, 0.0, 0.0, 0.0, 0.0, 0.0, 0.0, 0.0, 0.0, 0.0, 0.0, 0.0, 0.0, 0.0, 0.0, 0.0, 0.0, 0.0, 0.0, 0.0, 0.0, 0.0, 0.0, 0.0, 0.0, 0.0, 0.0, 0.0, 0.0, 0.0, 0.0, 0.0, 0.0, 0.0, 0.0, 0.0, 0.0, 0.0, 0.0, 0.0, 0.0, 0.0, 0.0, 0.0, 0.0, 0.0, 0.0, 0.0, 0.0, 0.0, 0.0, 0.0, 0.0, 0.0, 0.0, 0.0, 0.0, 0.0, 0.0, 0.0, 0.0, 0.0, 0.0, 0.0, 0.0, 0.0, 0.0, 0.0, 0.0, 0.0, 0.0, 0.0, 0.0, 0.0, 0.0, 0.0, 0.0, 0.0, 0.0, 0.0, 0.0, 0.0, 0.0, 0.0, 0.0, 0.0, 0.0, 0.0, 0.0, 0.0, 0.0, 0.0, 0.0, 0.0, 0.0, 0.0, 0.0, 0.0, 0.0, 0.0, 0.0, 0.0, 0.0, 0.0, 0.0, 0.0, 0.0, 0.0, 0.0, 0.0, 0.0, 0.0, 0.0, 0.0, 0.0, 0.0, 0.0, 0.0, 0.0, 0.0, 0.0, 0.0, 0.0, 0.0, 0.0, 0.0, 0.0, 0.0, 0.0, 0.0, 0.0, 0.0, 0.0, 0.0, 0.0, 0.0, 0.0, 0.0, 0.0, 0.0, 0.0, 0.0, 0.0, 0.0, 0.0, 0.0, 0.0, 0.0, 0.0, 0.0, 0.0, 0.0, 0.0, 0.0, 0.0, 0.0, 0.0, 0.0, 0.0, 0.0, 0.0, 0.0, 0.0, 0.0, 0.0, 0.0, 0.0, 0.0, 0.0, 0.0, 0.0, 0.0, 0.0, 0.0, 0.0, 0.0, 0.0, 0.0, 0.0, 0.0, 0.0, 0.0, 0.0, 0.0, 0.0, 0.0, 0.0, 0.0, 0.0, 0.0, 0.0, 0.0, 0.0, 0.0, 0.0, 0.0, 0.0, 0.0, 0.0, 0.0, 0.0, 0.0, 0.0, 0.0, 0.0, 0.0, 0.0, 0.0, 0.0, 0.0, 0.0, 0.0, 0.0, 0.0, 0.0, 0.0, 0.0, 0.0, 0.0, 0.0, 0.0, 0.0, 0.0, 0.0, 0.0, 0.0, 0.0, 0.0, 0.0, 0.0, 0.0, 0.0, 0.0, 0.0, 0.0, 0.0, 0.0, 0.0, 0.0, 0.0, 0.0, 0.0, 0.0, 0.0, 0.0, 0.0, 0.0, 0.0, 0.0, 0.0, 0.0, 0.0, 0.0, 0.0, 0.0, 0.0, 0.0, 0.0, 0.0, 0.0, 0.0, 0.0, 0.0, 0.0, 0.0, 0.0, 0.0, 0.0, 0.0, 0.0, 0.0, 0.0, 0.0, 0.0, 0.0, 0.0, 0.0, 0.0, 0.0, 0.0, 0.0, 0.0, 0.0, 0.0, 0.0, 0.0, 0.0, 0.0, 0.0, 0.0, 0.0, 0.0, 0.0, 0.0, 0.0, 0.0, 0.0, 0.0, 0.0, 0.0, 0.0, 0.0, 0.0, 0.0, 0.0, 0.0, 0.0, 0.0, 0.0, 0.0, 0.0, 0.0, 0.0, 0.0, 0.0, 0.0, 0.0, 0.0, 0.0, 0.0, 0.0, 0.0, 0.0, 0.0, 0.0, 0.0, 0.0, 0.0, 0.0, 0.0, 0.0, 0.0, 0.0, 0.0, 0.0, 0.0, 0.0, 0.0, 0.0, 0.0, 0.0, 0.0, 0.0, 0.0, 0.0, 0.0, 0.0, 0.0, 0.0, 0.0, 0.0, 0.0, 0.0, 0.0, 0.0, 0.0, 0.0, 0.0, 0.0, 0.0, 0.0, 0.0, 0.0, 0.0, 0.0, 0.0, 0.0, 0.0, 0.0, 0.0, 0.0, 0.0, 0.0, 0.0, 0.0, 0.0, 0.0, 0.0, 0.0, 0.0, 0.0, 0.0, 0.0, 0.0, 0.0, 0.0, 0.0, 0.0, 0.0, 0.0, 0.0, 0.0, 0.0, 0.0, 0.0, 0.0, 0.0, 0.0, 0.0, 0.0, 0.0, 0.0, 0.0, 0.0, 0.0, 0.0, 0.0, 0.0, 0.0, 0.0, 0.0, 0.0, 0.0, 0.0, 0.0, 0.0, 0.0, 0.0, 0.0, 0.0, 0.0, 0.0, 0.0, 0.0, 0.0, 0.0, 0.0, 0.0, 0.0, 0.0, 0.0, 0.0, 0.0, 0.0, 0.0, 0.0, 0.0, 0.0, 0.0, 0.0, 0.0, 0.0, 0.0, 0.0, 0.0, 0.0, 0.0, 0.0, 0.0, 0.0, 0.0, 0.0, 0.0, 0.0, 0.0, 0.0, 0.0, 0.0, 0.0, 0.0, 0.0, 0.0, 0.0, 0.0, 0.0, 0.0, 0.0, 0.0, 0.0, 0.0, 0.0, 0.0, 0.0, 0.0, 0.0, 0.0, 0.0, 0.0, 0.0, 0.0, 0.0, 0.0, 0.0, 0.0, 0.0, 0.0, 0.0, 0.0, 0.0, 0.0, 0.0, 0.0, 0.0, 0.0, 0.0, 0.0, 0.0, 0.0, 0.0, 0.0, 0.0, 0.0, 0.0, 0.0, 0.0, 0.0, 0.0, 0.0, 0.0, 0.0, 0.0, 0.0, 0.0, 0.0, 0.0, 0.0, 0.0, 0.0, 0.0, 0.0, 0.0, 0.0, 0.0, 0.0, 0.0, 0.0, 0.0, 0.0, 0.0, 0.0, 0.0, 0.0, 0.0, 0.0, 0.0, 0.0, 0.0, 0.0, 0.0, 0.0, 0.0, 0.0, 0.0, 0.0, 0.0, 0.0, 0.0, 0.0, 0.0, 0.0, 0.0, 0.0, 0.0, 0.0, 0.0, 0.0, 0.0, 0.0, 0.0, 0.0, 0.0, 0.0, 0.0, 0.0, 0.0, 0.0, 0.0, 0.0, 0.0, 0.0, 0.0, 0.0, 0.0, 0.0, 0.0, 0.0, 0.0, 0.0, 0.0, 0.0, 0.0, 0.0, 0.0, 0.0, 0.0, 0.0, 0.0, 0.0, 0.0, 0.0, 0.0, 0.0, 0.0, 0.0, 0.0, 0.0, 0.0, 0.0, 0.0, 0.0, 0.0, 0.0, 0.0, 0.0, 0.0, 0.0, 0.0, 0.0, 0.0, 0.0, 0.0, 0.0, 0.0, 0.0, 0.0, 0.0, 0.0, 0.0, 0.0, 0.0, 0.0, 0.0, 0.0, 0.0, 0.0, 0.0, 0.0, 0.0, 0.0, 0.0, 0.0, 0.0, 0.0, 0.0, 0.0, 0.0, 0.0, 0.0, 0.0, 0.0, 0.0, 0.0, 0.0, 0.0, 0.0, 0.0, 0.0, 0.0, 0.0, 0.0, 0.0, 0.0, 0.0, 0.0, 0.0, 0.0, 0.0, 0.0, 0.0, 0.0, 0.0, 0.0, 0.0, 0.0, 0.0, 0.0, 0.0, 0.0, 0.0, 0.0, 0.0, 0.0, 0.0, 0.0, 0.0, 0.0, 0.0, 0.0, 0.0, 0.0, 0.0, 0.0, 0.0, 0.0, 0.0, 0.0, 0.0, 0.0, 0.0, 0.0, 0.0, 0.0, 0.0, 0.0, 0.0, 0.0, 0.0, 0.0, 0.0, 0.0, 0.0, 0.0, 0.0, 0.0, 0.0, 0.0, 0.0, 0.0, 0.0, 0.0, 0.0, 0.0, 0.0, 0.0, 0.0, 0.0, 0.0, 0.0, 0.0, 0.0, 0.0, 0.0, 0.0, 0.0, 0.0, 0.0, 0.0, 0.0, 0.0, 0.0, 0.0, 0.0, 0.0, 0.0, 0.0, 0.0, 0.0, 0.0, 0.0, 0.0, 0.0, 0.0, 0.0, 0.0, 0.0, 0.0, 0.0, 0.0, 0.0, 0.0, 0.0, 0.0, 0.0, 0.0, 0.0, 0.0, 0.0, 0.0, 0.0, 0.0, 0.0, 0.0, 0.0, 0.0, 0.0, 0.0, 0.0, 0.0, 0.0, 0.0, 0.0, 0.0, 0.0, 0.0, 0.0, 0.0, 0.0, 0.0, 0.0, 0.0, 0.0, 0.0, 0.0, 0.0, 0.0, 0.0, 0.0, 0.0, 0.0, 0.0, 0.0, 0.0, 0.0, 0.0, 0.0, 0.0, 0.0, 0.0, 0.0, 0.0, 0.0, 0.0, 0.0, 0.0, 0.0, 0.0, 0.0, 0.0, 0.0, 0.0, 0.0, 0.0, 0.0, 0.0, 0.0, 0.0, 0.0, 0.0, 0.0, 0.0, 0.0, 0.0, 0.0, 0.0, 0.0, 0.0, 0.0, 0.0, 0.0, 0.0, 0.0, 0.0, 0.0, 0.0, 0.0, 0.0, 0.0, 0.0, 0.0, 0.0, 0.0, 0.0, 0.0, 0.0, 0.0, 0.0, 0.0, 0.0, 0.0, 0.0, 0.0, 0.0, 0.0, 0.0, 0.0, 0.0, 0.0, 0.0, 0.0, 0.0, 0.0, 0.0, 0.0, 0.0, 0.0, 0.0, 0.0, 0.0, 0.0, 0.0, 0.0, 0.0, 0.0, 0.0, 0.0, 0.0, 0.0, 0.0, 0.0, 0.0, 0.0, 0.0, 0.0, 0.0, 0.0, 0.0, 0.0, 0.0, 0.0, 0.0, 0.0, 0.0, 0.0, 0.0, 0.0, 0.0, 0.0, 0.0, 0.0, 0.0, 0.0, 0.0, 0.0, 0.0, 0.0, 0.0, 0.0, 0.0, 0.0, 0.0, 0.0, 0.0, 0.0, 0.0, 0.0, 0.0, 0.0, 0.0, 0.0, 0.0, 0.0, 0.0, 0.0, 0.0, 0.0, 0.0, 0.0, 0.0, 0.0, 0.0, 0.0, 0.0, 0.0, 0.0, 0.0, 0.0, 0.0, 0.0, 0.0, 0.0, 0.0, 0.0, 0.0, 0.0, 0.0, 0.0, 0.0, 0.0, 0.0, 0.0, 0.0, 0.0, 0.0, 0.0, 0.0, 0.0, 0.0, 0.0, 0.0, 0.0, 0.0, 0.0, 0.0, 0.0, 0.0, 0.0, 0.0, 0.0, 0.0, 0.0, 0.0, 0.0, 0.0, 0.0, 0.0, 0.0, 0.0, 0.0, 0.0, 0.0, 0.0, 0.0, 0.0, 0.0, 0.0, 0.0, 0.0, 0.0, 0.0, 0.0, 0.0, 0.0, 0.0, 0.0, 0.0, 0.0, 0.0, 0.0, 0.0, 0.0, 0.0])
me_circle.update()

# ---- objects
ob_light = bpy.data.objects.new('Light', light_light)
ob_camera = bpy.data.objects.new('Camera', cam_camera)
ob_circle = bpy.data.objects.new('Circle', me_circle)

# ---- transforms, parenting, visibility, modifiers, constraints
ob_light.location = (4.076, 1.005, 5.904)
ob_light.rotation_euler = (0.6503, 0.05522, 1.866)
ob_light.lock_rotations_4d = False
ob_light.empty_display_type = 'ARROWS'
ob_light.color = (0.0, 0.0, 0.0, 0.0)
ob_light.lineart.crease_threshold = 0.0
ob_camera.location = (7.359, -6.926, 4.958)
ob_camera.rotation_euler = (1.109, 0.0, 0.8149)
ob_camera.lock_rotations_4d = False
ob_camera.empty_display_type = 'ARROWS'
ob_camera.color = (0.0, 0.0, 0.0, 0.0)
ob_camera.display_type = 'WIRE'
ob_camera.lineart.crease_threshold = 0.0
ob_circle.location = (0.0, 0.0, 0.0)
_m = ob_circle.modifiers.new('Subdivision', 'SUBSURF')
_m.levels = 3

# ---- collection membership
col_collection.objects.link(ob_light)
col_collection.objects.link(ob_camera)
col_collection.objects.link(ob_circle)

# ---- scene / render settings (as saved in the file)
scene.camera = ob_camera
scene.frame_start = 1; scene.frame_end = 250; scene.frame_set(1)
scene.render.engine = 'BLENDER_EEVEE_NEXT'
scene.cycles.sampling_pattern = 'TABULATED_SOBOL'
scene.cycles.use_light_tree = False
scene.view_settings.view_transform = 'Filmic'
bpy.context.view_layer.update()
